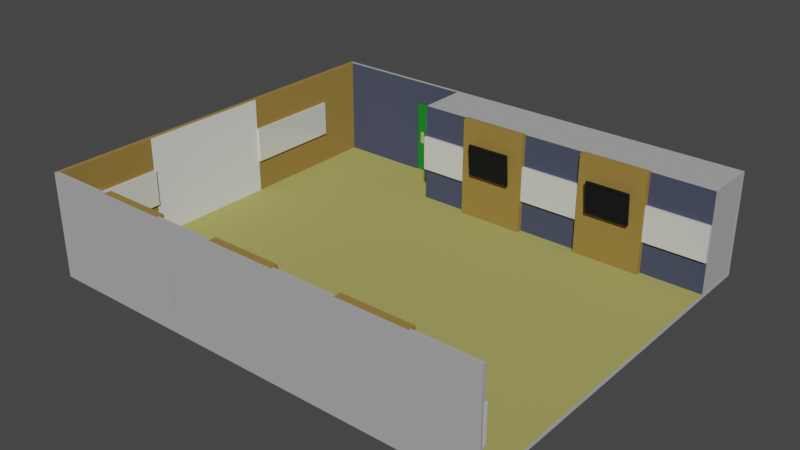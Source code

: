 # Source: Smart_Classroom_Extended_ColorFix.blend  (saved by Blender 3.5.10; exported with 4.5.12 LTS)
import bpy
from mathutils import Matrix  # noqa: F401  (used for matrix-valued properties, if any)

bpy.ops.wm.read_factory_settings(use_empty=True)
scene = bpy.context.scene
scene.name = 'Scene'

# ---- collections
col_board = bpy.data.collections.new('Board'); scene.collection.children.link(col_board)
col_panel = bpy.data.collections.new('Panel'); scene.collection.children.link(col_panel)
col_tv = bpy.data.collections.new('TV'); scene.collection.children.link(col_tv)

# ---- materials (node trees are filled in below, after node groups)
mat_base = bpy.data.materials.new('Base')
mat_base.alpha_threshold = 0.0
mat_base.use_transparent_shadow = False
mat_base.roughness = 0.5
mat_base.line_color = (0.0, 0.0, 0.0, 1.0)
mat_floor = bpy.data.materials.new('Floor')
mat_floor.use_transparent_shadow = False
mat_wall = bpy.data.materials.new('Wall')
mat_wall.use_transparent_shadow = False
mat_door = bpy.data.materials.new('Door')
mat_door.use_transparent_shadow = False
mat_shade = bpy.data.materials.new('Shade')
mat_shade.use_transparent_shadow = False
mat_panel = bpy.data.materials.new('Panel')
mat_panel.use_transparent_shadow = False
mat_whitesolid = bpy.data.materials.new('WhiteSolid')
mat_whitesolid.use_transparent_shadow = False
mat_gloss = bpy.data.materials.new('Gloss')
mat_gloss.use_transparent_shadow = False
mat_metal = bpy.data.materials.new('Metal')
mat_metal.use_transparent_shadow = False
mat_board = bpy.data.materials.new('Board')
mat_board.use_transparent_shadow = False
mat_screen = bpy.data.materials.new('Screen')
mat_screen.use_transparent_shadow = False

# ---- material node trees
mat_base.use_nodes = True; mat_base.node_tree.nodes.clear()
_N = mat_base.node_tree.nodes; _L = mat_base.node_tree.links
n0 = _N.new('ShaderNodeOutputMaterial'); n0.name = 'Material Output'; n0.location = (300, 300)
n1 = _N.new('ShaderNodeBsdfPrincipled'); n1.name = 'Principled BSDF'; n1.location = (10, 300)
n1.distribution = 'GGX'
n1.subsurface_method = 'RANDOM_WALK_SKIN'
n1.inputs[0].default_value = (0.4188, 0.4188, 0.4188, 1.0)
n1.inputs[2].default_value = 1.0
n1.inputs[3].default_value = 1.45
n1.inputs[27].default_value = (0.0, 0.0, 0.0, 1.0)
n1.inputs[28].default_value = 1.0
_L.new(n1.outputs[0], n0.inputs[0])
n0.is_active_output = True
mat_floor.use_nodes = True; mat_floor.node_tree.nodes.clear()
_N = mat_floor.node_tree.nodes; _L = mat_floor.node_tree.links
n0 = _N.new('ShaderNodeBsdfPrincipled'); n0.name = 'Principled BSDF'; n0.location = (10, 300)
n0.distribution = 'GGX'
n0.subsurface_method = 'RANDOM_WALK_SKIN'
n0.inputs[0].default_value = (0.3972, 0.3786, 0.1036, 1.0)
n0.inputs[2].default_value = 1.0
n0.inputs[3].default_value = 1.45
n0.inputs[27].default_value = (0.0, 0.0, 0.0, 1.0)
n0.inputs[28].default_value = 1.0
n1 = _N.new('ShaderNodeOutputMaterial'); n1.name = 'Material Output'; n1.location = (300, 300)
_L.new(n0.outputs[0], n1.inputs[0])
n1.is_active_output = True
mat_wall.use_nodes = True; mat_wall.node_tree.nodes.clear()
_N = mat_wall.node_tree.nodes; _L = mat_wall.node_tree.links
n0 = _N.new('ShaderNodeBsdfPrincipled'); n0.name = 'Principled BSDF'; n0.location = (10, 300)
n0.distribution = 'GGX'
n0.subsurface_method = 'RANDOM_WALK_SKIN'
n0.inputs[0].default_value = (0.05497, 0.0646, 0.1122, 1.0)
n0.inputs[2].default_value = 1.0
n0.inputs[3].default_value = 1.45
n0.inputs[27].default_value = (0.0, 0.0, 0.0, 1.0)
n0.inputs[28].default_value = 1.0
n1 = _N.new('ShaderNodeOutputMaterial'); n1.name = 'Material Output'; n1.location = (300, 300)
_L.new(n0.outputs[0], n1.inputs[0])
n1.is_active_output = True
mat_door.use_nodes = True; mat_door.node_tree.nodes.clear()
_N = mat_door.node_tree.nodes; _L = mat_door.node_tree.links
n0 = _N.new('ShaderNodeBsdfPrincipled'); n0.name = 'Principled BSDF'; n0.location = (10, 300)
n0.distribution = 'GGX'
n0.subsurface_method = 'RANDOM_WALK_SKIN'
n0.inputs[0].default_value = (0.007627, 0.2585, 0.02014, 1.0)
n0.inputs[1].default_value = 0.3113
n0.inputs[2].default_value = 0.8113
n0.inputs[3].default_value = 1.45
n0.inputs[27].default_value = (0.0, 0.0, 0.0, 1.0)
n0.inputs[28].default_value = 1.0
n1 = _N.new('ShaderNodeOutputMaterial'); n1.name = 'Material Output'; n1.location = (300, 300)
_L.new(n0.outputs[0], n1.inputs[0])
n1.is_active_output = True
mat_shade.use_nodes = True; mat_shade.node_tree.nodes.clear()
_N = mat_shade.node_tree.nodes; _L = mat_shade.node_tree.links
n0 = _N.new('ShaderNodeBsdfPrincipled'); n0.name = 'Principled BSDF'; n0.location = (10, 300)
n0.distribution = 'GGX'
n0.subsurface_method = 'RANDOM_WALK_SKIN'
n0.inputs[0].default_value = (0.0, 0.0, 0.0, 1.0)
n0.inputs[2].default_value = 1.0
n0.inputs[3].default_value = 1.45
n0.inputs[27].default_value = (0.0, 0.0, 0.0, 1.0)
n0.inputs[28].default_value = 1.0
n1 = _N.new('ShaderNodeOutputMaterial'); n1.name = 'Material Output'; n1.location = (300, 300)
_L.new(n0.outputs[0], n1.inputs[0])
n1.is_active_output = True
mat_panel.use_nodes = True; mat_panel.node_tree.nodes.clear()
_N = mat_panel.node_tree.nodes; _L = mat_panel.node_tree.links
n0 = _N.new('ShaderNodeBsdfPrincipled'); n0.name = 'Principled BSDF'; n0.location = (10, 300)
n0.distribution = 'GGX'
n0.subsurface_method = 'RANDOM_WALK_SKIN'
n0.inputs[0].default_value = (0.3111, 0.1959, 0.04133, 1.0)
n0.inputs[2].default_value = 1.0
n0.inputs[3].default_value = 1.45
n0.inputs[27].default_value = (0.0, 0.0, 0.0, 1.0)
n0.inputs[28].default_value = 1.0
n1 = _N.new('ShaderNodeOutputMaterial'); n1.name = 'Material Output'; n1.location = (300, 300)
_L.new(n0.outputs[0], n1.inputs[0])
n1.is_active_output = True
mat_whitesolid.use_nodes = True; mat_whitesolid.node_tree.nodes.clear()
_N = mat_whitesolid.node_tree.nodes; _L = mat_whitesolid.node_tree.links
n0 = _N.new('ShaderNodeBsdfPrincipled'); n0.name = 'Principled BSDF'; n0.location = (10, 300)
n0.distribution = 'GGX'
n0.subsurface_method = 'RANDOM_WALK_SKIN'
n0.inputs[3].default_value = 1.45
n0.inputs[27].default_value = (0.0, 0.0, 0.0, 1.0)
n0.inputs[28].default_value = 1.0
n1 = _N.new('ShaderNodeOutputMaterial'); n1.name = 'Material Output'; n1.location = (300, 300)
_L.new(n0.outputs[0], n1.inputs[0])
n1.is_active_output = True
mat_gloss.use_nodes = True; mat_gloss.node_tree.nodes.clear()
_N = mat_gloss.node_tree.nodes; _L = mat_gloss.node_tree.links
n0 = _N.new('ShaderNodeBsdfPrincipled'); n0.name = 'Principled BSDF'; n0.location = (10, 300)
n0.distribution = 'GGX'
n0.subsurface_method = 'RANDOM_WALK_SKIN'
n0.inputs[0].default_value = (0.2759, 0.8, 0.7725, 1.0)
n0.inputs[2].default_value = 0.0
n0.inputs[3].default_value = 1.45
n0.inputs[4].default_value = 0.2252
n0.inputs[27].default_value = (0.0, 0.0, 0.0, 1.0)
n0.inputs[28].default_value = 1.0
n1 = _N.new('ShaderNodeOutputMaterial'); n1.name = 'Material Output'; n1.location = (300, 300)
_L.new(n0.outputs[0], n1.inputs[0])
n1.is_active_output = True
mat_metal.use_nodes = True; mat_metal.node_tree.nodes.clear()
_N = mat_metal.node_tree.nodes; _L = mat_metal.node_tree.links
n0 = _N.new('ShaderNodeBsdfPrincipled'); n0.name = 'Principled BSDF'; n0.location = (10, 300)
n0.distribution = 'GGX'
n0.subsurface_method = 'RANDOM_WALK_SKIN'
n0.inputs[0].default_value = (1.0, 1.0, 1.0, 1.0)
n0.inputs[1].default_value = 0.8808
n0.inputs[2].default_value = 0.2351
n0.inputs[3].default_value = 1.45
n0.inputs[27].default_value = (0.0, 0.0, 0.0, 1.0)
n0.inputs[28].default_value = 1.0
n1 = _N.new('ShaderNodeOutputMaterial'); n1.name = 'Material Output'; n1.location = (300, 300)
_L.new(n0.outputs[0], n1.inputs[0])
n1.is_active_output = True
mat_board.use_nodes = True; mat_board.node_tree.nodes.clear()
_N = mat_board.node_tree.nodes; _L = mat_board.node_tree.links
n0 = _N.new('ShaderNodeBsdfPrincipled'); n0.name = 'Principled BSDF'; n0.location = (10, 300)
n0.distribution = 'GGX'
n0.subsurface_method = 'RANDOM_WALK_SKIN'
n0.inputs[1].default_value = 0.1987
n0.inputs[2].default_value = 0.0
n0.inputs[3].default_value = 1.45
n0.inputs[27].default_value = (0.0, 0.0, 0.0, 1.0)
n0.inputs[28].default_value = 1.0
n1 = _N.new('ShaderNodeOutputMaterial'); n1.name = 'Material Output'; n1.location = (300, 300)
_L.new(n0.outputs[0], n1.inputs[0])
n1.is_active_output = True
mat_screen.use_nodes = True; mat_screen.node_tree.nodes.clear()
_N = mat_screen.node_tree.nodes; _L = mat_screen.node_tree.links
n0 = _N.new('ShaderNodeBsdfPrincipled'); n0.name = 'Principled BSDF'; n0.location = (10, 300)
n0.distribution = 'GGX'
n0.subsurface_method = 'RANDOM_WALK_SKIN'
n0.inputs[0].default_value = (0.0, 0.0, 0.0, 1.0)
n0.inputs[1].default_value = 0.2252
n0.inputs[2].default_value = 0.2881
n0.inputs[3].default_value = 1.45
n0.inputs[27].default_value = (0.0, 0.0, 0.0, 1.0)
n0.inputs[28].default_value = 1.0
n1 = _N.new('ShaderNodeOutputMaterial'); n1.name = 'Material Output'; n1.location = (300, 300)
_L.new(n0.outputs[0], n1.inputs[0])
n1.is_active_output = True

# ---- world
world_world = bpy.data.worlds.new('World'); scene.world = world_world
world_world.use_nodes = True; world_world.node_tree.nodes.clear()
_N = world_world.node_tree.nodes; _L = world_world.node_tree.links
n0 = _N.new('ShaderNodeOutputWorld'); n0.name = 'World Output'; n0.location = (300, 300)
n1 = _N.new('ShaderNodeBackground'); n1.name = 'Background'; n1.location = (10, 300)
n1.inputs[0].default_value = (0.05088, 0.05088, 0.05088, 1.0)
_L.new(n1.outputs[0], n0.inputs[0])
n0.is_active_output = True
world_world.color = (0.05088, 0.05088, 0.05088)
world_world.use_sun_shadow = False
world_world.sun_shadow_jitter_overblur = 0.0

# ---- meshes
me_cube = bpy.data.meshes.new('Cube')
me_cube.from_pydata([(3.802, -1.939, -0.4359), (3.798, 2.689, 0.2767), (-1.813, 2.731, 0.4895), (-1.813, 2.731, -0.467), (-1.813, -1.979, 0.4895), (-1.813, -1.979, -0.467), (-1.813, 2.045, -0.467), (-1.813, -1.904, -0.467), (3.802, -1.939, 0.4895), (-1.813, -1.904, 0.4895), (-1.813, 2.045, 0.4895), (3.798, 2.08, 0.2767), (-1.813, -1.979, -0.4364), (3.798, 2.08, -0.4359), (-1.813, 2.731, -0.4364), (3.803, 2.731, -0.467), (3.803, 2.731, 0.1844), (-1.813, -1.904, -0.4364), (-1.813, 2.045, -0.4364), (-1.759, 2.08, 0.4895), (-1.759, -1.939, 0.4895), (-1.759, 2.08, -0.4359), (-1.759, -1.939, -0.4359), (0.008564, 2.731, -0.467), (0.006938, -1.979, 0.4895), (0.01324, -1.979, -0.467), (0.008564, 2.731, 0.4895), (0.01324, 2.045, -0.467), (0.01324, -1.904, -0.467), (0.008564, 2.731, -0.4364), (0.01271, -1.979, -0.4364), (0.008014, -1.939, -0.4359), (0.008014, -1.939, 0.4895), (0.003698, 2.08, 0.4895), (0.003698, 2.08, -0.4359), (-1.759, 2.689, 0.4895), (-1.759, 2.689, -0.4359), (0.003698, 2.689, -0.4359), (0.003698, 2.689, 0.4895), (-0.04428, 2.731, -0.467), (-0.07741, -1.979, 0.4895), (-0.07741, 2.045, -0.467), (-0.07741, -1.904, -0.467), (-0.07741, -1.979, -0.4364), (-0.04396, -1.939, -0.4359), (-0.04396, 2.08, -0.4359), (-0.07741, -1.979, -0.467), (-0.04428, 2.731, 0.4895), (-0.04428, 2.731, -0.4364), (-0.04396, -1.939, 0.4895), (-0.04396, 2.689, -0.4359), (-0.04396, 2.689, 0.4895), (-0.6337, 2.731, -0.467), (-0.6756, -1.979, 0.4895), (-0.6756, 2.045, -0.467), (-0.6756, -1.904, -0.467), (-0.6756, -1.979, -0.4364), (-0.6323, -1.939, -0.4359), (-0.6323, 2.08, -0.4359), (-0.6323, 2.689, -0.4359), (-0.6756, -1.979, -0.467), (-0.6324, 2.731, 0.4895), (-0.6337, 2.731, -0.4364), (-0.6323, -1.939, 0.4895), (-0.6323, 2.689, 0.4895), (-1.813, -1.979, 0.2908), (3.798, 2.689, -0.4359), (3.798, 2.689, 0.4895), (-1.813, 2.731, 0.2908), (3.803, 2.731, -0.1317), (3.798, 2.689, -0.1309), (-1.813, -1.904, 0.2908), (-1.813, 2.045, 0.2908), (-1.759, 2.08, 0.2767), (-1.759, -1.939, 0.2767), (0.008014, -1.939, 0.2767), (0.003698, 2.08, 0.2767), (0.009196, -1.979, 0.2766), (0.008564, 2.731, 0.2766), (-1.759, 2.689, 0.2767), (0.003698, 2.689, 0.2767), (-0.04396, 2.689, 0.2767), (-0.04396, -1.939, 0.2767), (-0.07741, -1.979, 0.2766), (-0.04428, 2.731, 0.2766), (-0.6323, 2.689, 0.2767), (-0.6323, -1.939, 0.2767), (-0.6756, -1.979, 0.2908), (-0.6337, 2.731, 0.2766), (-0.04543, 2.701, 0.2767), (-0.04543, 2.701, -0.4359), (-0.6323, 2.701, -0.4359), (-0.6323, 2.701, 0.2767), (-0.5796, -1.979, -0.467), (-0.5377, 2.731, 0.4895), (-0.5377, 2.731, -0.4364), (-0.5381, -1.939, 0.4895), (-0.5381, 2.689, 0.4895), (-0.5377, 2.731, -0.467), (-0.5796, -1.979, 0.4895), (-0.5796, 2.045, -0.467), (-0.5796, -1.904, -0.467), (-0.5796, -1.979, -0.4364), (-0.5381, -1.939, -0.4359), (-0.5381, 2.08, -0.4359), (-0.5381, 2.689, -0.4359), (-0.5377, 2.731, 0.2766), (-0.5796, -1.979, 0.2766), (-0.5381, -1.939, 0.2767), (-0.5381, 2.689, 0.2767), (-0.5381, 2.701, -0.4359), (-0.5381, 2.701, 0.2767), (-0.4491, -1.979, -0.467), (-0.4098, 2.731, 0.4895), (-0.4071, 2.731, -0.4364), (-0.4096, -1.939, 0.4895), (-0.4096, 2.689, 0.4895), (-0.4491, -1.979, 0.2766), (-0.4096, 2.689, 0.2767), (-0.4096, 2.701, 0.2767), (-0.4071, 2.731, -0.467), (-0.4491, -1.979, 0.4895), (-0.4491, 2.045, -0.467), (-0.4491, -1.904, -0.467), (-0.4491, -1.979, -0.4364), (-0.4096, -1.939, -0.4359), (-0.4096, 2.08, -0.4359), (-0.4096, 2.689, -0.4359), (-0.4071, 2.731, 0.2766), (-0.4096, -1.939, 0.2767), (-0.4096, 2.701, -0.4359), (3.798, 2.08, 0.4895), (3.803, 2.731, 0.4895), (-1.813, 2.731, -0.09087), (3.798, 2.689, 0.1849), (3.798, 2.08, -0.1309), (-1.813, -1.904, -0.09087), (-1.813, 2.045, -0.09087), (-1.759, 2.08, -0.1309), (-1.759, -1.939, -0.1309), (0.003698, 2.08, -0.1309), (0.009196, -1.979, -0.1317), (-1.759, 2.689, -0.1309), (0.003698, 2.689, -0.1309), (-0.04396, 2.689, -0.1309), (-0.07741, -1.979, -0.1317), (-0.6323, 2.689, -0.1309), (-0.6756, -1.979, -0.1317), (-1.813, -1.979, -0.09087), (0.008014, -1.939, -0.1309), (0.008564, 2.731, -0.1317), (-0.04396, -1.939, -0.1309), (-0.04428, 2.731, -0.1317), (-0.6323, -1.939, -0.1309), (-0.6337, 2.731, -0.1317), (-0.04543, 2.701, -0.1309), (-0.6323, 2.701, -0.1309), (-0.509, 2.701, -0.1309), (-0.5796, -1.979, -0.1317), (-0.5381, -1.939, -0.1309), (-0.4096, -1.939, -0.1309), (-0.4491, -1.979, -0.1317), (-0.3805, 2.701, -0.1309), (-1.813, -1.979, 0.2075), (0.008014, -1.939, 0.1849), (0.008564, 2.731, 0.1844), (-0.04396, -1.939, 0.1849), (-0.04428, 2.731, 0.1844), (-0.6323, -1.939, 0.1849), (-0.6337, 2.731, 0.1844), (-0.5381, -1.939, 0.1849), (-0.4096, -1.939, 0.1849), (3.803, 2.731, 0.2766), (3.801, -1.979, 0.4895), (-1.813, 2.731, 0.2075), (3.798, 2.08, 0.1849), (3.808, -1.979, -0.467), (-1.813, -1.904, 0.2075), (-1.813, 2.045, 0.2075), (-1.759, 2.08, 0.1849), (-1.759, -1.939, 0.1849), (0.003698, 2.08, 0.1849), (0.009196, -1.979, 0.2075), (-1.759, 2.689, 0.1849), (0.003698, 2.689, 0.1849), (-0.04396, 2.689, 0.1849), (-0.07741, -1.979, 0.1844), (-0.6323, 2.689, 0.1849), (-0.6756, -1.979, 0.2075), (-0.04543, 2.701, 0.1849), (-0.6323, 2.701, 0.1849), (-0.509, 2.701, 0.1849), (-0.5796, -1.979, 0.2075), (-0.4491, -1.979, 0.2075), (-0.3805, 2.701, 0.1849), (-0.4071, 2.724, -0.4364), (-0.04428, 2.724, -0.4364), (-0.04428, 2.724, 0.1844), (-0.04428, 2.724, 0.2766), (-0.6337, 2.724, 0.1844), (-0.6337, 2.724, 0.2766), (-0.5377, 2.724, 0.2766), (-0.6337, 2.724, -0.4364), (-0.5377, 2.724, -0.4364), (-0.4071, 2.724, 0.2766), (-0.5087, 2.724, 0.1844), (-0.3781, 2.724, 0.1844), (-0.04428, 2.724, -0.1317), (-0.6337, 2.724, -0.1317), (-0.5087, 2.724, -0.1317), (-0.3781, 2.724, -0.1317)], [(44, 25), (92, 91), (89, 90), (89, 92), (91, 90)], [(72, 10, 2, 68), (66, 0, 176, 15), (65, 4, 9, 71), (71, 9, 10, 72), (63, 20, 4, 53), (154, 62, 14, 133), (56, 12, 5, 60), (7, 17, 18, 6), (5, 12, 17, 7), (6, 18, 14, 3), (73, 19, 20, 74), (147, 148, 12, 56), (138, 21, 36, 142), (58, 21, 22, 57), (153, 57, 22, 139), (32, 24, 173, 8), (25, 23, 15, 176), (37, 31, 0, 66), (39, 23, 27, 41), (41, 27, 28, 42), (39, 48, 29, 23), (42, 28, 25, 46), (150, 165, 16, 69), (181, 76, 11, 175), (31, 32, 8, 0), (45, 34, 37, 50), (69, 15, 66, 70), (64, 61, 2, 35), (20, 35, 2, 4), (204, 206, 205, 201), (146, 142, 36, 59), (126, 45, 50, 127), (123, 42, 46, 112), (120, 114, 48, 39), (122, 41, 42, 123), (34, 45, 44, 31), (143, 144, 50, 37), (30, 43, 46, 25), (149, 31, 44, 151), (32, 49, 40, 24), (141, 145, 43, 30), (3, 52, 54, 6), (6, 54, 55, 7), (3, 14, 62, 52), (7, 55, 60, 5), (21, 58, 59, 36), (150, 29, 48, 152), (94, 61, 64, 97), (154, 169, 199, 208), (26, 78, 84, 47), (24, 40, 83, 77), (32, 75, 82, 49), (38, 51, 81, 80), (169, 88, 200, 199), (64, 35, 79, 85), (76, 33, 131, 11), (165, 78, 172, 16), (63, 86, 74, 20), (19, 73, 79, 35), (53, 4, 65, 87), (61, 88, 68, 2), (120, 39, 41, 122), (85, 187, 190, 92), (118, 109, 111, 119), (109, 85, 92, 111), (116, 97, 109, 118), (115, 129, 108, 96), (121, 99, 107, 117), (113, 128, 106, 94), (127, 50, 90, 130), (115, 96, 99, 121), (56, 102, 158, 147), (124, 102, 93, 112), (161, 158, 102, 124), (126, 104, 103, 125), (116, 113, 94, 97), (59, 105, 110, 91), (52, 98, 100, 54), (54, 100, 101, 55), (62, 95, 98, 52), (55, 101, 93, 60), (105, 127, 130, 110), (98, 120, 122, 100), (100, 122, 123, 101), (98, 95, 114, 120), (101, 123, 112, 93), (104, 126, 127, 105), (106, 128, 204, 201), (171, 160, 159, 170), (193, 192, 158, 161), (114, 95, 203, 195), (191, 157, 209, 205), (124, 43, 145, 161), (50, 144, 155, 90), (18, 137, 133, 14), (1, 172, 132, 67), (33, 38, 67, 131), (12, 148, 136, 17), (17, 136, 137, 18), (21, 138, 139, 22), (58, 104, 105, 59), (187, 146, 156, 190), (165, 150, 152, 167), (182, 186, 145, 141), (164, 149, 151, 166), (184, 185, 144, 143), (187, 183, 142, 146), (140, 181, 175, 135), (78, 26, 132, 172), (16, 134, 70, 69), (134, 16, 172, 1), (168, 153, 139, 180), (179, 138, 142, 183), (188, 163, 148, 147), (169, 154, 133, 174), (185, 81, 89, 189), (88, 169, 174, 68), (87, 65, 163, 188), (73, 179, 183, 79), (86, 168, 180, 74), (11, 131, 67, 1), (173, 176, 0, 8), (26, 38, 67, 132), (26, 47, 51, 38), (85, 79, 183, 187), (80, 81, 185, 184), (75, 164, 166, 82), (77, 83, 186, 182), (78, 165, 167, 84), (34, 140, 135, 13), (107, 87, 188, 192), (117, 107, 192, 193), (167, 152, 207, 197), (144, 185, 189, 155), (137, 178, 174, 133), (13, 135, 70, 66), (175, 11, 1, 134), (148, 163, 177, 136), (136, 177, 178, 137), (138, 179, 180, 139), (37, 34, 13, 66), (203, 202, 208, 209), (157, 162, 210, 209), (199, 200, 201, 205), (196, 195, 210, 207), (206, 204, 198, 197), (194, 206, 210, 162), (191, 205, 206, 194), (210, 195, 203, 209), (44, 125, 160, 151), (186, 193, 161, 145), (81, 118, 119, 89), (51, 116, 118, 81), (82, 129, 115, 49), (40, 121, 117, 83), (84, 128, 113, 47), (48, 114, 195, 196), (49, 115, 121, 40), (43, 124, 112, 46), (160, 125, 103, 159), (47, 113, 116, 51), (128, 84, 198, 204), (58, 57, 103, 104), (146, 59, 91, 156), (57, 153, 159, 103), (96, 63, 53, 99), (88, 61, 94, 106), (53, 87, 107, 99), (86, 63, 96, 108), (97, 64, 85, 109), (192, 188, 147, 158), (153, 168, 170, 159), (95, 62, 202, 203), (152, 48, 196, 207), (83, 117, 193, 186), (129, 171, 170, 108), (84, 167, 197, 198), (178, 72, 68, 174), (135, 175, 134, 70), (150, 23, 15, 69), (163, 65, 71, 177), (177, 71, 72, 178), (179, 73, 74, 180), (24, 25, 176, 173), (207, 210, 206, 197), (151, 160, 171, 166), (168, 86, 108, 170), (88, 106, 201, 200), (208, 199, 205, 209), (56, 60, 93, 102), (45, 126, 125, 44), (171, 129, 82, 166), (62, 154, 208, 202), (190, 191, 111, 92), (119, 111, 191, 194), (119, 194, 189, 89), (155, 189, 194, 162), (130, 90, 155, 162), (130, 162, 157, 110), (110, 157, 156, 91), (156, 157, 191, 190), (33, 34, 37, 38)])
me_cube.polygons.foreach_set('material_index', [0, 0, 0, 0, 0, 0, 0, 0, 0, 0, 5, 0, 5, 1, 2, 0, 0, 1, 0, 0, 0, 0, 0, 2, 2, 1, 0, 0, 5, 3, 2, 1, 0, 0, 0, 1, 2, 0, 2, 0, 0, 0, 0, 0, 0, 1, 0, 0, 0, 0, 0, 2, 2, 0, 2, 2, 0, 2, 5, 0, 0, 0, 2, 2, 2, 2, 2, 0, 0, 1, 0, 0, 0, 0, 1, 0, 1, 0, 0, 0, 0, 1, 0, 0, 0, 0, 1, 0, 2, 0, 0, 3, 0, 2, 0, 0, 0, 0, 0, 5, 1, 2, 0, 0, 2, 2, 2, 2, 0, 0, 0, 2, 5, 0, 0, 2, 0, 0, 5, 2, 0, 0, 0, 0, 2, 2, 2, 0, 0, 2, 0, 0, 0, 2, 0, 0, 0, 0, 0, 5, 1, 3, 3, 3, 3, 3, 3, 3, 3, 2, 0, 2, 2, 2, 0, 0, 0, 0, 0, 2, 0, 0, 1, 2, 2, 0, 0, 0, 2, 2, 0, 2, 0, 0, 0, 2, 0, 0, 0, 0, 0, 0, 5, 0, 3, 2, 2, 0, 3, 0, 1, 2, 0, 3, 3, 3, 3, 3, 3, 3, 3, 2])
_uv = me_cube.uv_layers.new(name='UVMap')
_uv.uv.foreach_set('vector', [0.5731, 0.1667, 0.625, 0.1667, 0.625, 0.25, 0.5731, 0.25, 0.0, 0.0, 0.0, 0.0, 0.0, 0.0, 0.0, 0.0, 0.5731, 0.0, 0.625, 0.0, 0.625, 0.08333, 0.5731, 0.08333, 0.5731, 0.08333, 0.625, 0.08333, 0.625, 0.1667, 0.5731, 0.1667, 0.625, 0.6667, 0.625, 0.6667, 0.625, 1.0, 0.625, 0.9493, 0.4774, 0.3007, 0.3992, 0.3007, 0.3992, 0.25, 0.4774, 0.25, 0.3992, 0.9493, 0.3992, 1.0, 0.375, 1.0, 0.375, 0.9493, 0.375, 0.08333, 0.3992, 0.08333, 0.3992, 0.1667, 0.375, 0.1667, 0.375, 0.0, 0.3992, 0.0, 0.3992, 0.08333, 0.375, 0.08333, 0.375, 0.1667, 0.3992, 0.1667, 0.3992, 0.25, 0.375, 0.25, 0.5731, 0.5833, 0.625, 0.5833, 0.625, 0.6667, 0.5731, 0.6667, 0.4774, 0.9493, 0.4774, 1.0, 0.3992, 1.0, 0.3992, 0.9493, 0.4774, 0.5833, 0.3992, 0.5833, 0.3992, 0.5833, 0.4774, 0.5833, 0.3992, 0.5833, 0.3992, 0.5833, 0.3992, 0.6667, 0.3992, 0.6667, 0.4774, 0.6667, 0.3992, 0.6667, 0.3992, 0.6667, 0.4774, 0.6667, 0.625, 0.6667, 0.625, 0.9, 0.625, 0.9, 0.625, 0.6667, 0.0, 0.0, 0.0, 0.0, 0.0, 0.0, 0.0, 0.0, 0.0, 0.0, 0.0, 0.0, 0.0, 0.0, 0.0, 0.0, 0.221, 0.5, 0.225, 0.5, 0.225, 0.5833, 0.221, 0.5833, 0.221, 0.5833, 0.225, 0.5833, 0.225, 0.6667, 0.221, 0.6667, 0.375, 0.346, 0.3992, 0.346, 0.3992, 0.35, 0.375, 0.35, 0.221, 0.6667, 0.225, 0.6667, 0.225, 0.75, 0.221, 0.75, 0.4774, 0.35, 0.5415, 0.35, 0.5415, 0.35, 0.4774, 0.35, 0.0, 0.0, 0.0, 0.0, 0.0, 0.0, 0.0, 0.0, 0.0, 0.0, 0.0, 0.0, 0.0, 0.0, 0.0, 0.0, 0.3992, 0.5833, 0.3992, 0.5833, 0.3992, 0.5833, 0.3992, 0.5833, 0.0, 0.0, 0.0, 0.0, 0.0, 0.0, 0.0, 0.0, 0.625, 0.5833, 0.625, 0.3007, 0.625, 0.25, 0.625, 0.5833, 0.625, 0.6667, 0.625, 0.5833, 0.625, 0.25, 0.625, 1.0, 0.5731, 0.3183, 0.5415, 0.3183, 0.5415, 0.3086, 0.5731, 0.3086, 0.4774, 0.5833, 0.4774, 0.5833, 0.3992, 0.5833, 0.3992, 0.5833, 0.3992, 0.5833, 0.3992, 0.5833, 0.3992, 0.5833, 0.3992, 0.5833, 0.1933, 0.6667, 0.221, 0.6667, 0.221, 0.75, 0.1933, 0.75, 0.375, 0.3183, 0.3992, 0.3183, 0.3992, 0.346, 0.375, 0.346, 0.1933, 0.5833, 0.221, 0.5833, 0.221, 0.6667, 0.1933, 0.6667, 0.3992, 0.5833, 0.3992, 0.5833, 0.3992, 0.6667, 0.3992, 0.6667, 0.4774, 0.5833, 0.4774, 0.5833, 0.3992, 0.5833, 0.3992, 0.5833, 0.3992, 0.9, 0.3992, 0.904, 0.375, 0.904, 0.375, 0.9, 0.4774, 0.6667, 0.3992, 0.6667, 0.3992, 0.6667, 0.4774, 0.6667, 0.625, 0.6667, 0.625, 0.6667, 0.625, 0.904, 0.625, 0.9, 0.4774, 0.9, 0.4774, 0.904, 0.3992, 0.904, 0.3992, 0.9, 0.125, 0.5, 0.1757, 0.5, 0.1757, 0.5833, 0.125, 0.5833, 0.125, 0.5833, 0.1757, 0.5833, 0.1757, 0.6667, 0.125, 0.6667, 0.375, 0.25, 0.3992, 0.25, 0.3992, 0.3007, 0.375, 0.3007, 0.125, 0.6667, 0.1757, 0.6667, 0.1757, 0.75, 0.125, 0.75, 0.3992, 0.5833, 0.3992, 0.5833, 0.3992, 0.5833, 0.3992, 0.5833, 0.4774, 0.35, 0.3992, 0.35, 0.3992, 0.346, 0.4774, 0.346, 0.625, 0.3086, 0.625, 0.3007, 0.625, 0.5833, 0.625, 0.5833, 0.4774, 0.3007, 0.5415, 0.3007, 0.5415, 0.3007, 0.4774, 0.3007, 0.625, 0.35, 0.5731, 0.35, 0.5731, 0.346, 0.625, 0.346, 0.625, 0.9, 0.625, 0.904, 0.5731, 0.904, 0.5731, 0.9, 0.625, 0.6667, 0.5731, 0.6667, 0.5731, 0.6667, 0.625, 0.6667, 0.625, 0.5833, 0.625, 0.5833, 0.5731, 0.5833, 0.5731, 0.5833, 0.5415, 0.3007, 0.5731, 0.3007, 0.5731, 0.3007, 0.5415, 0.3007, 0.625, 0.5833, 0.625, 0.5833, 0.5731, 0.5833, 0.5731, 0.5833, 0.0, 0.0, 0.0, 0.0, 0.0, 0.0, 0.0, 0.0, 0.5415, 0.35, 0.5731, 0.35, 0.5731, 0.35, 0.5415, 0.35, 0.625, 0.6667, 0.5731, 0.6667, 0.5731, 0.6667, 0.625, 0.6667, 0.625, 0.5833, 0.5731, 0.5833, 0.5731, 0.5833, 0.625, 0.5833, 0.625, 0.9493, 0.625, 1.0, 0.5731, 1.0, 0.5731, 0.9493, 0.625, 0.3007, 0.5731, 0.3007, 0.5731, 0.25, 0.625, 0.25, 0.1933, 0.5, 0.221, 0.5, 0.221, 0.5833, 0.1933, 0.5833, 0.5731, 0.5833, 0.5415, 0.5833, 0.5415, 0.5833, 0.5731, 0.5833, 0.5731, 0.5833, 0.5731, 0.5833, 0.5731, 0.5833, 0.5731, 0.5833, 0.5731, 0.5833, 0.5731, 0.5833, 0.5731, 0.5833, 0.5731, 0.5833, 0.625, 0.5833, 0.625, 0.5833, 0.5731, 0.5833, 0.5731, 0.5833, 0.625, 0.6667, 0.5731, 0.6667, 0.5731, 0.6667, 0.625, 0.6667, 0.625, 0.9317, 0.625, 0.9414, 0.5731, 0.9414, 0.5731, 0.9317, 0.625, 0.3183, 0.5731, 0.3183, 0.5731, 0.3086, 0.625, 0.3086, 0.3992, 0.5833, 0.3992, 0.5833, 0.3992, 0.5833, 0.3992, 0.5833, 0.625, 0.6667, 0.625, 0.6667, 0.625, 0.9414, 0.625, 0.9317, 0.3992, 0.9493, 0.3992, 0.9414, 0.4774, 0.9414, 0.4774, 0.9493, 0.3992, 0.9317, 0.3992, 0.9414, 0.375, 0.9414, 0.375, 0.9317, 0.4774, 0.9317, 0.4774, 0.9414, 0.3992, 0.9414, 0.3992, 0.9317, 0.3992, 0.5833, 0.3992, 0.5833, 0.3992, 0.6667, 0.3992, 0.6667, 0.625, 0.5833, 0.625, 0.3183, 0.625, 0.3086, 0.625, 0.5833, 0.3992, 0.5833, 0.3992, 0.5833, 0.3992, 0.5833, 0.3992, 0.5833, 0.1757, 0.5, 0.1836, 0.5, 0.1836, 0.5833, 0.1757, 0.5833, 0.1757, 0.5833, 0.1836, 0.5833, 0.1836, 0.6667, 0.1757, 0.6667, 0.3992, 0.3007, 0.3992, 0.3086, 0.375, 0.3086, 0.375, 0.3007, 0.1757, 0.6667, 0.1836, 0.6667, 0.1836, 0.75, 0.1757, 0.75, 0.3992, 0.5833, 0.3992, 0.5833, 0.3992, 0.5833, 0.3992, 0.5833, 0.1836, 0.5, 0.1933, 0.5, 0.1933, 0.5833, 0.1836, 0.5833, 0.1836, 0.5833, 0.1933, 0.5833, 0.1933, 0.6667, 0.1836, 0.6667, 0.375, 0.3086, 0.3992, 0.3086, 0.3992, 0.3183, 0.375, 0.3183, 0.1836, 0.6667, 0.1933, 0.6667, 0.1933, 0.75, 0.1836, 0.75, 0.3992, 0.5833, 0.3992, 0.5833, 0.3992, 0.5833, 0.3992, 0.5833, 0.5731, 0.3086, 0.5731, 0.3183, 0.5731, 0.3183, 0.5731, 0.3086, 0.5415, 0.6667, 0.4774, 0.6667, 0.4774, 0.6667, 0.5415, 0.6667, 0.5415, 0.9317, 0.5415, 0.9414, 0.4774, 0.9414, 0.4774, 0.9317, 0.3992, 0.3183, 0.3992, 0.3086, 0.3992, 0.3086, 0.3992, 0.3183, 0.5415, 0.5833, 0.4774, 0.5833, 0.4774, 0.3086, 0.5415, 0.3086, 0.3992, 0.9317, 0.3992, 0.904, 0.4774, 0.904, 0.4774, 0.9317, 0.3992, 0.5833, 0.4774, 0.5833, 0.4774, 0.5833, 0.3992, 0.5833, 0.3992, 0.1667, 0.4774, 0.1667, 0.4774, 0.25, 0.3992, 0.25, 0.0, 0.0, 0.0, 0.0, 0.0, 0.0, 0.0, 0.0, 0.0, 0.0, 0.0, 0.0, 0.0, 0.0, 0.0, 0.0, 0.3992, 0.0, 0.4774, 0.0, 0.4774, 0.08333, 0.3992, 0.08333, 0.3992, 0.08333, 0.4774, 0.08333, 0.4774, 0.1667, 0.3992, 0.1667, 0.3992, 0.5833, 0.4774, 0.5833, 0.4774, 0.6667, 0.3992, 0.6667, 0.3992, 0.5833, 0.3992, 0.5833, 0.3992, 0.5833, 0.3992, 0.5833, 0.5415, 0.5833, 0.4774, 0.5833, 0.4774, 0.5833, 0.5415, 0.5833, 0.5415, 0.35, 0.4774, 0.35, 0.4774, 0.346, 0.5415, 0.346, 0.5415, 0.9, 0.5415, 0.904, 0.4774, 0.904, 0.4774, 0.9, 0.5415, 0.6667, 0.4774, 0.6667, 0.4774, 0.6667, 0.5415, 0.6667, 0.5415, 0.5833, 0.5415, 0.5833, 0.4774, 0.5833, 0.4774, 0.5833, 0.5415, 0.5833, 0.5415, 0.5833, 0.4774, 0.5833, 0.4774, 0.5833, 0.0, 0.0, 0.0, 0.0, 0.0, 0.0, 0.0, 0.0, 0.5731, 0.35, 0.625, 0.35, 0.625, 0.35, 0.5731, 0.35, 0.0, 0.0, 0.0, 0.0, 0.0, 0.0, 0.0, 0.0, 0.0, 0.0, 0.0, 0.0, 0.0, 0.0, 0.0, 0.0, 0.5415, 0.6667, 0.4774, 0.6667, 0.4774, 0.6667, 0.5415, 0.6667, 0.5415, 0.5833, 0.4774, 0.5833, 0.4774, 0.5833, 0.5415, 0.5833, 0.5415, 0.9493, 0.5415, 1.0, 0.4774, 1.0, 0.4774, 0.9493, 0.5415, 0.3007, 0.4774, 0.3007, 0.4774, 0.25, 0.5415, 0.25, 0.5415, 0.5833, 0.5731, 0.5833, 0.5731, 0.5833, 0.5415, 0.5833, 0.5731, 0.3007, 0.5415, 0.3007, 0.5415, 0.25, 0.5731, 0.25, 0.5731, 0.9493, 0.5731, 1.0, 0.5415, 1.0, 0.5415, 0.9493, 0.5731, 0.5833, 0.5415, 0.5833, 0.5415, 0.5833, 0.5731, 0.5833, 0.5731, 0.6667, 0.5415, 0.6667, 0.5415, 0.6667, 0.5731, 0.6667, 0.5731, 0.5833, 0.625, 0.5833, 0.625, 0.5833, 0.5731, 0.5833, 0.625, 0.9, 0.0, 0.0, 0.0, 0.0, 0.625, 0.6667, 0.625, 0.35, 0.625, 0.5833, 0.625, 0.5833, 0.625, 0.35, 0.625, 0.35, 0.625, 0.346, 0.625, 0.5833, 0.625, 0.5833, 0.5731, 0.5833, 0.5731, 0.5833, 0.5415, 0.5833, 0.5415, 0.5833, 0.5731, 0.5833, 0.5731, 0.5833, 0.5415, 0.5833, 0.5415, 0.5833, 0.5731, 0.6667, 0.5415, 0.6667, 0.5415, 0.6667, 0.5731, 0.6667, 0.5731, 0.9, 0.5731, 0.904, 0.5415, 0.904, 0.5415, 0.9, 0.5731, 0.35, 0.5415, 0.35, 0.5415, 0.346, 0.5731, 0.346, 0.0, 0.0, 0.0, 0.0, 0.0, 0.0, 0.0, 0.0, 0.5731, 0.9414, 0.5731, 0.9493, 0.5415, 0.9493, 0.5415, 0.9414, 0.5731, 0.9317, 0.5731, 0.9414, 0.5415, 0.9414, 0.5415, 0.9317, 0.5415, 0.346, 0.4774, 0.346, 0.4774, 0.346, 0.5415, 0.346, 0.4774, 0.5833, 0.5415, 0.5833, 0.5415, 0.5833, 0.4774, 0.5833, 0.4774, 0.1667, 0.5415, 0.1667, 0.5415, 0.25, 0.4774, 0.25, 0.3992, 0.5833, 0.4774, 0.5833, 0.4774, 0.5833, 0.3992, 0.5833, 0.5415, 0.5833, 0.5731, 0.5833, 0.5731, 0.5833, 0.5415, 0.5833, 0.4774, 0.0, 0.5415, 0.0, 0.5415, 0.08333, 0.4774, 0.08333, 0.4774, 0.08333, 0.5415, 0.08333, 0.5415, 0.1667, 0.4774, 0.1667, 0.4774, 0.5833, 0.5415, 0.5833, 0.5415, 0.6667, 0.4774, 0.6667, 0.3992, 0.5833, 0.3992, 0.5833, 0.3992, 0.5833, 0.3992, 0.5833, 0.3992, 0.3086, 0.3992, 0.3007, 0.4774, 0.3007, 0.4774, 0.3086, 0.4774, 0.5833, 0.4774, 0.5833, 0.4774, 0.3183, 0.4774, 0.3086, 0.5415, 0.3007, 0.5731, 0.3007, 0.5731, 0.3086, 0.5415, 0.3086, 0.3992, 0.346, 0.3992, 0.3183, 0.4774, 0.3183, 0.4774, 0.346, 0.5415, 0.3183, 0.5731, 0.3183, 0.5731, 0.346, 0.5415, 0.346, 0.5415, 0.5833, 0.5415, 0.3183, 0.4774, 0.3183, 0.4774, 0.5833, 0.5415, 0.5833, 0.5415, 0.3086, 0.5415, 0.3183, 0.5415, 0.5833, 0.4774, 0.3183, 0.3992, 0.3183, 0.3992, 0.3086, 0.4774, 0.3086, 0.3992, 0.6667, 0.3992, 0.6667, 0.4774, 0.6667, 0.4774, 0.6667, 0.5415, 0.904, 0.5415, 0.9317, 0.4774, 0.9317, 0.4774, 0.904, 0.5731, 0.5833, 0.5731, 0.5833, 0.5731, 0.5833, 0.5731, 0.5833, 0.625, 0.5833, 0.625, 0.5833, 0.5731, 0.5833, 0.5731, 0.5833, 0.5731, 0.6667, 0.5731, 0.6667, 0.625, 0.6667, 0.625, 0.6667, 0.625, 0.904, 0.625, 0.9317, 0.5731, 0.9317, 0.5731, 0.904, 0.5731, 0.346, 0.5731, 0.3183, 0.625, 0.3183, 0.625, 0.346, 0.3992, 0.346, 0.3992, 0.3183, 0.3992, 0.3183, 0.3992, 0.346, 0.625, 0.6667, 0.625, 0.6667, 0.625, 0.9317, 0.625, 0.904, 0.3992, 0.904, 0.3992, 0.9317, 0.375, 0.9317, 0.375, 0.904, 0.4774, 0.6667, 0.3992, 0.6667, 0.3992, 0.6667, 0.4774, 0.6667, 0.625, 0.346, 0.625, 0.3183, 0.625, 0.5833, 0.625, 0.5833, 0.5731, 0.3183, 0.5731, 0.346, 0.5731, 0.346, 0.5731, 0.3183, 0.3992, 0.5833, 0.3992, 0.6667, 0.3992, 0.6667, 0.3992, 0.5833, 0.4774, 0.5833, 0.3992, 0.5833, 0.3992, 0.5833, 0.4774, 0.5833, 0.3992, 0.6667, 0.4774, 0.6667, 0.4774, 0.6667, 0.3992, 0.6667, 0.625, 0.6667, 0.625, 0.6667, 0.625, 0.9493, 0.625, 0.9414, 0.5731, 0.3007, 0.625, 0.3007, 0.625, 0.3086, 0.5731, 0.3086, 0.625, 0.9493, 0.5731, 0.9493, 0.5731, 0.9414, 0.625, 0.9414, 0.5731, 0.6667, 0.625, 0.6667, 0.625, 0.6667, 0.5731, 0.6667, 0.625, 0.5833, 0.625, 0.5833, 0.5731, 0.5833, 0.5731, 0.5833, 0.5415, 0.9414, 0.5415, 0.9493, 0.4774, 0.9493, 0.4774, 0.9414, 0.4774, 0.6667, 0.5415, 0.6667, 0.5415, 0.6667, 0.4774, 0.6667, 0.3992, 0.3086, 0.3992, 0.3007, 0.3992, 0.3007, 0.3992, 0.3086, 0.4774, 0.346, 0.3992, 0.346, 0.3992, 0.346, 0.4774, 0.346, 0.5731, 0.904, 0.5731, 0.9317, 0.5415, 0.9317, 0.5415, 0.904, 0.5731, 0.6667, 0.5415, 0.6667, 0.5415, 0.6667, 0.5731, 0.6667, 0.5731, 0.346, 0.5415, 0.346, 0.5415, 0.346, 0.5731, 0.346, 0.5415, 0.1667, 0.5731, 0.1667, 0.5731, 0.25, 0.5415, 0.25, 0.4774, 0.5833, 0.5415, 0.5833, 0.5415, 0.5833, 0.4774, 0.5833, 0.0, 0.0, 0.0, 0.0, 0.0, 0.0, 0.0, 0.0, 0.5415, 0.0, 0.5731, 0.0, 0.5731, 0.08333, 0.5415, 0.08333, 0.5415, 0.08333, 0.5731, 0.08333, 0.5731, 0.1667, 0.5415, 0.1667, 0.5415, 0.5833, 0.5731, 0.5833, 0.5731, 0.6667, 0.5415, 0.6667, 0.0, 0.0, 0.0, 0.0, 0.0, 0.0, 0.0, 0.0, 0.4774, 0.346, 0.4774, 0.3183, 0.5415, 0.3183, 0.5415, 0.346, 0.4774, 0.6667, 0.4774, 0.6667, 0.5415, 0.6667, 0.5415, 0.6667, 0.5415, 0.6667, 0.5731, 0.6667, 0.5731, 0.6667, 0.5415, 0.6667, 0.5731, 0.3007, 0.5731, 0.3086, 0.5731, 0.3086, 0.5731, 0.3007, 0.4774, 0.3007, 0.5415, 0.3007, 0.5415, 0.3086, 0.4774, 0.3086, 0.3992, 0.9493, 0.375, 0.9493, 0.375, 0.9414, 0.3992, 0.9414, 0.3992, 0.5833, 0.3992, 0.5833, 0.3992, 0.6667, 0.3992, 0.6667, 0.5415, 0.6667, 0.5731, 0.6667, 0.5731, 0.6667, 0.5415, 0.6667, 0.3992, 0.3007, 0.4774, 0.3007, 0.4774, 0.3007, 0.3992, 0.3007, 0.0, 0.0, 0.5415, 0.5833, 0.0, 0.0, 0.5731, 0.5833, 0.5731, 0.5833, 0.0, 0.0, 0.5415, 0.5833, 0.5415, 0.5833, 0.5731, 0.5833, 0.5415, 0.5833, 0.5415, 0.5833, 0.5731, 0.5833, 0.4774, 0.5833, 0.5415, 0.5833, 0.5415, 0.5833, 0.4774, 0.5833, 0.3992, 0.5833, 0.3992, 0.5833, 0.4774, 0.5833, 0.4774, 0.5833, 0.3992, 0.5833, 0.4774, 0.5833, 0.4774, 0.5833, 0.3992, 0.5833, 0.3992, 0.5833, 0.4774, 0.5833, 0.4774, 0.5833, 0.3992, 0.5833, 0.4774, 0.5833, 0.4774, 0.5833, 0.5415, 0.5833, 0.0, 0.0, 0.0, 0.0, 0.3992, 0.5833, 0.3992, 0.5833, 0.0, 0.0])
me_cube.materials.append(mat_base)
me_cube.materials.append(mat_floor)
me_cube.materials.append(mat_wall)
me_cube.materials.append(mat_door)
me_cube.materials.append(mat_shade)
me_cube.materials.append(mat_panel)
me_cube.use_mirror_vertex_groups = False
me_cube.update()
me_cube_004 = bpy.data.meshes.new('Cube.004')
me_cube_004.from_pydata([(-1.0, -1.0, -1.0), (-1.0, -1.0, 1.0), (-1.0, 1.0, -1.0), (-1.0, 1.0, 1.0), (1.0, -1.0, -1.0), (1.0, -1.0, 1.0), (1.0, 1.0, -1.0), (1.0, 1.0, 1.0)], [], [(0, 1, 3, 2), (2, 3, 7, 6), (6, 7, 5, 4), (4, 5, 1, 0), (2, 6, 4, 0), (7, 3, 1, 5)])
_uv = me_cube_004.uv_layers.new(name='UVMap')
_uv.uv.foreach_set('vector', [0.375, 0.0, 0.625, 0.0, 0.625, 0.25, 0.375, 0.25, 0.375, 0.25, 0.625, 0.25, 0.625, 0.5, 0.375, 0.5, 0.375, 0.5, 0.625, 0.5, 0.625, 0.75, 0.375, 0.75, 0.375, 0.75, 0.625, 0.75, 0.625, 1.0, 0.375, 1.0, 0.125, 0.5, 0.375, 0.5, 0.375, 0.75, 0.125, 0.75, 0.625, 0.5, 0.875, 0.5, 0.875, 0.75, 0.625, 0.75])
me_cube_004.materials.append(mat_whitesolid)
me_cube_004.update()
me_plane = bpy.data.meshes.new('Plane')
me_plane.from_pydata([(-1.0, -1.0, 0.0), (1.0, -1.0, 0.0), (-1.0, 1.0, 0.0), (1.0, 1.0, 0.0)], [], [(0, 1, 3, 2)])
_uv = me_plane.uv_layers.new(name='UVMap')
_uv.uv.foreach_set('vector', [0.0, 0.0, 1.0, 0.0, 1.0, 1.0, 0.0, 1.0])
me_plane.materials.append(mat_gloss)
me_plane.update()
me_cube_022 = bpy.data.meshes.new('Cube.022')
me_cube_022.from_pydata([(-1.0, -1.0, -1.0), (-1.0, -1.0, 1.0), (-1.0, 1.0, -1.0), (-1.0, 1.0, 1.0), (1.0, -1.0, -1.0), (1.0, -1.0, 1.0), (1.0, 1.0, -1.0), (1.0, 1.0, 1.0)], [], [(0, 1, 3, 2), (2, 3, 7, 6), (6, 7, 5, 4), (4, 5, 1, 0), (2, 6, 4, 0), (7, 3, 1, 5)])
_uv = me_cube_022.uv_layers.new(name='UVMap')
_uv.uv.foreach_set('vector', [0.375, 0.0, 0.625, 0.0, 0.625, 0.25, 0.375, 0.25, 0.375, 0.25, 0.625, 0.25, 0.625, 0.5, 0.375, 0.5, 0.375, 0.5, 0.625, 0.5, 0.625, 0.75, 0.375, 0.75, 0.375, 0.75, 0.625, 0.75, 0.625, 1.0, 0.375, 1.0, 0.125, 0.5, 0.375, 0.5, 0.375, 0.75, 0.125, 0.75, 0.625, 0.5, 0.875, 0.5, 0.875, 0.75, 0.625, 0.75])
me_cube_022.materials.append(mat_metal)
me_cube_022.update()
me_cube_001 = bpy.data.meshes.new('Cube.001')
me_cube_001.from_pydata([(-1.0, -1.0, -1.0), (-1.0, -1.0, 1.0), (-1.0, 1.0, -1.0), (-1.0, 1.0, 1.0), (1.0, -1.0, -1.0), (1.0, -1.0, 1.0), (1.0, 1.0, -1.0), (1.0, 1.0, 1.0)], [], [(0, 1, 3, 2), (2, 3, 7, 6), (6, 7, 5, 4), (4, 5, 1, 0), (2, 6, 4, 0), (7, 3, 1, 5)])
_uv = me_cube_001.uv_layers.new(name='UVMap')
_uv.uv.foreach_set('vector', [0.375, 0.0, 0.625, 0.0, 0.625, 0.25, 0.375, 0.25, 0.375, 0.25, 0.625, 0.25, 0.625, 0.5, 0.375, 0.5, 0.375, 0.5, 0.625, 0.5, 0.625, 0.75, 0.375, 0.75, 0.375, 0.75, 0.625, 0.75, 0.625, 1.0, 0.375, 1.0, 0.125, 0.5, 0.375, 0.5, 0.375, 0.75, 0.125, 0.75, 0.625, 0.5, 0.875, 0.5, 0.875, 0.75, 0.625, 0.75])
me_cube_001.materials.append(mat_board)
me_cube_001.update()
me_cube_003 = bpy.data.meshes.new('Cube.003')
me_cube_003.from_pydata([(-1.0, -1.0, -1.0), (-1.0, -1.0, 1.0), (-1.0, 1.0, -1.0), (-1.0, 1.0, 1.0), (1.0, -1.0, -1.0), (1.0, -1.0, 1.0), (1.0, 1.0, -1.0), (1.0, 1.0, 1.0)], [], [(0, 1, 3, 2), (2, 3, 7, 6), (6, 7, 5, 4), (4, 5, 1, 0), (2, 6, 4, 0), (7, 3, 1, 5)])
_uv = me_cube_003.uv_layers.new(name='UVMap')
_uv.uv.foreach_set('vector', [0.375, 0.0, 0.625, 0.0, 0.625, 0.25, 0.375, 0.25, 0.375, 0.25, 0.625, 0.25, 0.625, 0.5, 0.375, 0.5, 0.375, 0.5, 0.625, 0.5, 0.625, 0.75, 0.375, 0.75, 0.375, 0.75, 0.625, 0.75, 0.625, 1.0, 0.375, 1.0, 0.125, 0.5, 0.375, 0.5, 0.375, 0.75, 0.125, 0.75, 0.625, 0.5, 0.875, 0.5, 0.875, 0.75, 0.625, 0.75])
me_cube_003.materials.append(mat_board)
me_cube_003.update()
me_cube_005 = bpy.data.meshes.new('Cube.005')
me_cube_005.from_pydata([(-1.0, -1.0, -1.0), (-1.0, -1.0, 1.0), (-1.0, 1.0, -1.0), (-1.0, 1.0, 1.0), (1.0, -1.0, -1.0), (1.0, -1.0, 1.0), (1.0, 1.0, -1.0), (1.0, 1.0, 1.0)], [], [(0, 1, 3, 2), (2, 3, 7, 6), (6, 7, 5, 4), (4, 5, 1, 0), (2, 6, 4, 0), (7, 3, 1, 5)])
_uv = me_cube_005.uv_layers.new(name='UVMap')
_uv.uv.foreach_set('vector', [0.375, 0.0, 0.625, 0.0, 0.625, 0.25, 0.375, 0.25, 0.375, 0.25, 0.625, 0.25, 0.625, 0.5, 0.375, 0.5, 0.375, 0.5, 0.625, 0.5, 0.625, 0.75, 0.375, 0.75, 0.375, 0.75, 0.625, 0.75, 0.625, 1.0, 0.375, 1.0, 0.125, 0.5, 0.375, 0.5, 0.375, 0.75, 0.125, 0.75, 0.625, 0.5, 0.875, 0.5, 0.875, 0.75, 0.625, 0.75])
me_cube_005.materials.append(mat_board)
me_cube_005.update()
me_cube_016 = bpy.data.meshes.new('Cube.016')
me_cube_016.from_pydata([(-1.0, -1.0, -1.0), (-1.0, -1.0, 1.0), (-1.0, 1.0, -1.0), (-1.0, 1.0, 1.0), (1.0, -1.0, -1.0), (1.0, -1.0, 1.0), (1.0, 1.0, -1.0), (1.0, 1.0, 1.0)], [], [(0, 1, 3, 2), (2, 3, 7, 6), (6, 7, 5, 4), (4, 5, 1, 0), (2, 6, 4, 0), (7, 3, 1, 5)])
_uv = me_cube_016.uv_layers.new(name='UVMap')
_uv.uv.foreach_set('vector', [0.375, 0.0, 0.625, 0.0, 0.625, 0.25, 0.375, 0.25, 0.375, 0.25, 0.625, 0.25, 0.625, 0.5, 0.375, 0.5, 0.375, 0.5, 0.625, 0.5, 0.625, 0.75, 0.375, 0.75, 0.375, 0.75, 0.625, 0.75, 0.625, 1.0, 0.375, 1.0, 0.125, 0.5, 0.375, 0.5, 0.375, 0.75, 0.125, 0.75, 0.625, 0.5, 0.875, 0.5, 0.875, 0.75, 0.625, 0.75])
me_cube_016.materials.append(mat_board)
me_cube_016.update()
me_cube_017 = bpy.data.meshes.new('Cube.017')
me_cube_017.from_pydata([(-1.0, -1.0, -1.0), (-1.0, -1.0, 1.0), (-1.0, 1.0, -1.0), (-1.0, 1.0, 1.0), (1.0, -1.0, -1.0), (1.0, -1.0, 1.0), (1.0, 1.0, -1.0), (1.0, 1.0, 1.0)], [], [(0, 1, 3, 2), (2, 3, 7, 6), (6, 7, 5, 4), (4, 5, 1, 0), (2, 6, 4, 0), (7, 3, 1, 5)])
_uv = me_cube_017.uv_layers.new(name='UVMap')
_uv.uv.foreach_set('vector', [0.375, 0.0, 0.625, 0.0, 0.625, 0.25, 0.375, 0.25, 0.375, 0.25, 0.625, 0.25, 0.625, 0.5, 0.375, 0.5, 0.375, 0.5, 0.625, 0.5, 0.625, 0.75, 0.375, 0.75, 0.375, 0.75, 0.625, 0.75, 0.625, 1.0, 0.375, 1.0, 0.125, 0.5, 0.375, 0.5, 0.375, 0.75, 0.125, 0.75, 0.625, 0.5, 0.875, 0.5, 0.875, 0.75, 0.625, 0.75])
me_cube_017.materials.append(mat_board)
me_cube_017.update()
me_cube_018 = bpy.data.meshes.new('Cube.018')
me_cube_018.from_pydata([(-1.0, -1.0, -1.0), (-1.0, -1.0, 1.0), (-1.0, 1.0, -1.0), (-1.0, 1.0, 1.0), (1.0, -1.0, -1.0), (1.0, -1.0, 1.0), (1.0, 1.0, -1.0), (1.0, 1.0, 1.0)], [], [(0, 1, 3, 2), (2, 3, 7, 6), (6, 7, 5, 4), (4, 5, 1, 0), (2, 6, 4, 0), (7, 3, 1, 5)])
_uv = me_cube_018.uv_layers.new(name='UVMap')
_uv.uv.foreach_set('vector', [0.375, 0.0, 0.625, 0.0, 0.625, 0.25, 0.375, 0.25, 0.375, 0.25, 0.625, 0.25, 0.625, 0.5, 0.375, 0.5, 0.375, 0.5, 0.625, 0.5, 0.625, 0.75, 0.375, 0.75, 0.375, 0.75, 0.625, 0.75, 0.625, 1.0, 0.375, 1.0, 0.125, 0.5, 0.375, 0.5, 0.375, 0.75, 0.125, 0.75, 0.625, 0.5, 0.875, 0.5, 0.875, 0.75, 0.625, 0.75])
me_cube_018.materials.append(mat_board)
me_cube_018.update()
me_cube_019 = bpy.data.meshes.new('Cube.019')
me_cube_019.from_pydata([(-1.0, -1.0, -1.0), (-1.0, -1.0, 1.0), (-1.0, 1.0, -1.0), (-1.0, 1.0, 1.0), (1.0, -1.0, -1.0), (1.0, -1.0, 1.0), (1.0, 1.0, -1.0), (1.0, 1.0, 1.0)], [], [(0, 1, 3, 2), (2, 3, 7, 6), (6, 7, 5, 4), (4, 5, 1, 0), (2, 6, 4, 0), (7, 3, 1, 5)])
_uv = me_cube_019.uv_layers.new(name='UVMap')
_uv.uv.foreach_set('vector', [0.375, 0.0, 0.625, 0.0, 0.625, 0.25, 0.375, 0.25, 0.375, 0.25, 0.625, 0.25, 0.625, 0.5, 0.375, 0.5, 0.375, 0.5, 0.625, 0.5, 0.625, 0.75, 0.375, 0.75, 0.375, 0.75, 0.625, 0.75, 0.625, 1.0, 0.375, 1.0, 0.125, 0.5, 0.375, 0.5, 0.375, 0.75, 0.125, 0.75, 0.625, 0.5, 0.875, 0.5, 0.875, 0.75, 0.625, 0.75])
me_cube_019.materials.append(mat_board)
me_cube_019.update()
me_cube_010 = bpy.data.meshes.new('Cube.010')
me_cube_010.from_pydata([(-1.0, -1.0, -1.0), (-1.0, -1.0, 1.0), (-1.0, 1.0, -1.0), (-1.0, 1.0, 1.0), (1.0, -1.0, -1.0), (1.0, -1.0, 1.0), (1.0, 1.0, -1.0), (1.0, 1.0, 1.0)], [], [(0, 1, 3, 2), (2, 3, 7, 6), (6, 7, 5, 4), (4, 5, 1, 0), (2, 6, 4, 0), (7, 3, 1, 5)])
_uv = me_cube_010.uv_layers.new(name='UVMap')
_uv.uv.foreach_set('vector', [0.375, 0.0, 0.625, 0.0, 0.625, 0.25, 0.375, 0.25, 0.375, 0.25, 0.625, 0.25, 0.625, 0.5, 0.375, 0.5, 0.375, 0.5, 0.625, 0.5, 0.625, 0.75, 0.375, 0.75, 0.375, 0.75, 0.625, 0.75, 0.625, 1.0, 0.375, 1.0, 0.125, 0.5, 0.375, 0.5, 0.375, 0.75, 0.125, 0.75, 0.625, 0.5, 0.875, 0.5, 0.875, 0.75, 0.625, 0.75])
me_cube_010.materials.append(mat_board)
me_cube_010.update()
me_cube_009 = bpy.data.meshes.new('Cube.009')
me_cube_009.from_pydata([(-1.0, -1.0, -1.0), (-1.0, -1.0, 1.0), (-1.0, 1.0, -1.0), (-1.0, 1.0, 1.0), (1.0, -1.0, -1.0), (1.0, -1.0, 1.0), (1.0, 1.0, -1.0), (1.0, 1.0, 1.0)], [], [(0, 1, 3, 2), (2, 3, 7, 6), (6, 7, 5, 4), (4, 5, 1, 0), (2, 6, 4, 0), (7, 3, 1, 5)])
_uv = me_cube_009.uv_layers.new(name='UVMap')
_uv.uv.foreach_set('vector', [0.375, 0.0, 0.625, 0.0, 0.625, 0.25, 0.375, 0.25, 0.375, 0.25, 0.625, 0.25, 0.625, 0.5, 0.375, 0.5, 0.375, 0.5, 0.625, 0.5, 0.625, 0.75, 0.375, 0.75, 0.375, 0.75, 0.625, 0.75, 0.625, 1.0, 0.375, 1.0, 0.125, 0.5, 0.375, 0.5, 0.375, 0.75, 0.125, 0.75, 0.625, 0.5, 0.875, 0.5, 0.875, 0.75, 0.625, 0.75])
me_cube_009.materials.append(mat_board)
me_cube_009.update()
me_cube_012 = bpy.data.meshes.new('Cube.012')
me_cube_012.from_pydata([(-1.0, -1.0, -1.0), (-1.0, -1.0, 1.0), (-1.0, 1.0, -1.0), (-1.0, 1.0, 1.0), (1.0, -1.0, -1.0), (1.0, -1.0, 1.0), (1.0, 1.0, -1.0), (1.0, 1.0, 1.0)], [], [(0, 1, 3, 2), (2, 3, 7, 6), (6, 7, 5, 4), (4, 5, 1, 0), (2, 6, 4, 0), (7, 3, 1, 5)])
_uv = me_cube_012.uv_layers.new(name='UVMap')
_uv.uv.foreach_set('vector', [0.375, 0.0, 0.625, 0.0, 0.625, 0.25, 0.375, 0.25, 0.375, 0.25, 0.625, 0.25, 0.625, 0.5, 0.375, 0.5, 0.375, 0.5, 0.625, 0.5, 0.625, 0.75, 0.375, 0.75, 0.375, 0.75, 0.625, 0.75, 0.625, 1.0, 0.375, 1.0, 0.125, 0.5, 0.375, 0.5, 0.375, 0.75, 0.125, 0.75, 0.625, 0.5, 0.875, 0.5, 0.875, 0.75, 0.625, 0.75])
me_cube_012.materials.append(mat_panel)
me_cube_012.update()
me_cube_015 = bpy.data.meshes.new('Cube.015')
me_cube_015.from_pydata([(-1.0, -1.0, -1.0), (-1.0, -1.0, 1.0), (-1.0, 1.0, -1.0), (-1.0, 1.0, 1.0), (1.0, -1.0, -1.0), (1.0, -1.0, 1.0), (1.0, 1.0, -1.0), (1.0, 1.0, 1.0)], [], [(0, 1, 3, 2), (2, 3, 7, 6), (6, 7, 5, 4), (4, 5, 1, 0), (2, 6, 4, 0), (7, 3, 1, 5)])
_uv = me_cube_015.uv_layers.new(name='UVMap')
_uv.uv.foreach_set('vector', [0.375, 0.0, 0.625, 0.0, 0.625, 0.25, 0.375, 0.25, 0.375, 0.25, 0.625, 0.25, 0.625, 0.5, 0.375, 0.5, 0.375, 0.5, 0.625, 0.5, 0.625, 0.75, 0.375, 0.75, 0.375, 0.75, 0.625, 0.75, 0.625, 1.0, 0.375, 1.0, 0.125, 0.5, 0.375, 0.5, 0.375, 0.75, 0.125, 0.75, 0.625, 0.5, 0.875, 0.5, 0.875, 0.75, 0.625, 0.75])
me_cube_015.materials.append(mat_panel)
me_cube_015.update()
me_cube_020 = bpy.data.meshes.new('Cube.020')
me_cube_020.from_pydata([(-1.0, -1.0, -1.0), (-1.0, -1.0, 1.0), (-1.0, 1.0, -1.0), (-1.0, 1.0, 1.0), (1.0, -1.0, -1.0), (1.0, -1.0, 1.0), (1.0, 1.0, -1.0), (1.0, 1.0, 1.0)], [], [(0, 1, 3, 2), (2, 3, 7, 6), (6, 7, 5, 4), (4, 5, 1, 0), (2, 6, 4, 0), (7, 3, 1, 5)])
_uv = me_cube_020.uv_layers.new(name='UVMap')
_uv.uv.foreach_set('vector', [0.375, 0.0, 0.625, 0.0, 0.625, 0.25, 0.375, 0.25, 0.375, 0.25, 0.625, 0.25, 0.625, 0.5, 0.375, 0.5, 0.375, 0.5, 0.625, 0.5, 0.625, 0.75, 0.375, 0.75, 0.375, 0.75, 0.625, 0.75, 0.625, 1.0, 0.375, 1.0, 0.125, 0.5, 0.375, 0.5, 0.375, 0.75, 0.125, 0.75, 0.625, 0.5, 0.875, 0.5, 0.875, 0.75, 0.625, 0.75])
me_cube_020.materials.append(mat_panel)
me_cube_020.update()
me_cube_007 = bpy.data.meshes.new('Cube.007')
me_cube_007.from_pydata([(-1.0, -1.0, -1.0), (-1.0, -1.0, 1.0), (-1.0, 1.0, -1.0), (-1.0, 1.0, 1.0), (1.0, -1.0, -1.0), (1.0, -1.0, 1.0), (1.0, 1.0, -1.0), (1.0, 1.0, 1.0)], [], [(0, 1, 3, 2), (2, 3, 7, 6), (6, 7, 5, 4), (4, 5, 1, 0), (2, 6, 4, 0), (7, 3, 1, 5)])
_uv = me_cube_007.uv_layers.new(name='UVMap')
_uv.uv.foreach_set('vector', [0.375, 0.0, 0.625, 0.0, 0.625, 0.25, 0.375, 0.25, 0.375, 0.25, 0.625, 0.25, 0.625, 0.5, 0.375, 0.5, 0.375, 0.5, 0.625, 0.5, 0.625, 0.75, 0.375, 0.75, 0.375, 0.75, 0.625, 0.75, 0.625, 1.0, 0.375, 1.0, 0.125, 0.5, 0.375, 0.5, 0.375, 0.75, 0.125, 0.75, 0.625, 0.5, 0.875, 0.5, 0.875, 0.75, 0.625, 0.75])
me_cube_007.materials.append(mat_panel)
me_cube_007.update()
me_cube_008 = bpy.data.meshes.new('Cube.008')
me_cube_008.from_pydata([(-1.0, -1.0, -1.0), (-1.0, -1.0, 1.0), (-1.0, 1.0, -1.0), (-1.0, 1.0, 1.0), (1.0, -1.0, -1.0), (1.0, -1.0, 1.0), (1.0, 1.0, -1.0), (1.0, 1.0, 1.0)], [], [(0, 1, 3, 2), (2, 3, 7, 6), (6, 7, 5, 4), (4, 5, 1, 0), (2, 6, 4, 0), (7, 3, 1, 5)])
_uv = me_cube_008.uv_layers.new(name='UVMap')
_uv.uv.foreach_set('vector', [0.375, 0.0, 0.625, 0.0, 0.625, 0.25, 0.375, 0.25, 0.375, 0.25, 0.625, 0.25, 0.625, 0.5, 0.375, 0.5, 0.375, 0.5, 0.625, 0.5, 0.625, 0.75, 0.375, 0.75, 0.375, 0.75, 0.625, 0.75, 0.625, 1.0, 0.375, 1.0, 0.125, 0.5, 0.375, 0.5, 0.375, 0.75, 0.125, 0.75, 0.625, 0.5, 0.875, 0.5, 0.875, 0.75, 0.625, 0.75])
me_cube_008.materials.append(mat_panel)
me_cube_008.update()
me_cube_023 = bpy.data.meshes.new('Cube.023')
me_cube_023.from_pydata([(-1.0, -1.0, -1.0), (-1.0, -1.0, 1.0), (-1.0, 1.0, -1.0), (-1.0, 1.0, 1.0), (1.0, -1.0, -1.0), (1.0, -1.0, 1.0), (1.0, 1.0, -1.0), (1.0, 1.0, 1.0), (-1.0, 0.9374, -1.0), (-1.0, -0.9374, -1.0), (-1.0, -0.9374, 1.0), (-1.0, 0.9374, 1.0), (1.0, -0.9374, -1.0), (1.0, 0.9374, -1.0), (1.0, 0.9374, 1.0), (1.0, -0.9374, 1.0), (-1.0, -1.0, -0.9291), (-1.0, -1.0, 0.9291), (-1.0, 1.0, 0.9291), (-1.0, 1.0, -0.9291), (1.0, 1.0, 0.9291), (1.0, 1.0, -0.8721), (1.0, -1.0, 0.9291), (1.0, -1.0, -0.8721), (1.0, 0.9374, 0.9291), (1.0, 0.9374, -0.8721), (1.0, -0.9374, 0.9291), (1.0, -0.9374, -0.8721), (-2.614, -0.3753, 0.1015), (-2.614, -0.3753, -0.5656), (-2.614, 0.3753, 0.1015), (-2.614, 0.3753, -0.5656), (0.4584, 0.9374, 0.9291), (0.4584, 0.9374, -0.8721), (0.4584, -0.9374, 0.9291), (0.4584, -0.9374, -0.8721), (-2.614, -0.1959, -0.058), (-2.614, -0.1959, -0.4061), (-2.614, 0.1959, -0.058), (-2.614, 0.1959, -0.4061), (-4.591, -0.4945, 0.2073), (-3.964, -0.4945, -0.6714), (-4.591, 0.4945, 0.2073), (-3.964, 0.4945, -0.6714)], [], [(30, 11, 3, 18), (18, 3, 7, 20), (26, 15, 5, 22), (22, 5, 1, 17), (9, 12, 4, 0), (15, 10, 1, 5), (7, 3, 11, 14), (14, 11, 10, 15), (2, 6, 13, 8), (8, 13, 12, 9), (20, 7, 14, 24), (24, 14, 15, 26), (17, 1, 10, 28), (28, 10, 11, 30), (9, 29, 31, 8), (31, 29, 37, 39), (0, 16, 29, 9), (16, 17, 28, 29), (13, 25, 27, 12), (24, 26, 34, 32), (6, 21, 25, 13), (21, 20, 24, 25), (4, 23, 16, 0), (23, 22, 17, 16), (12, 27, 23, 4), (27, 26, 22, 23), (2, 19, 21, 6), (19, 18, 20, 21), (8, 31, 19, 2), (31, 30, 18, 19), (33, 32, 34, 35), (26, 27, 35, 34), (25, 24, 32, 33), (27, 25, 33, 35), (37, 36, 40, 41), (28, 30, 38, 36), (30, 31, 39, 38), (29, 28, 36, 37), (41, 40, 42, 43), (36, 38, 42, 40), (38, 39, 43, 42), (39, 37, 41, 43)])
_uv = me_cube_023.uv_layers.new(name='UVMap')
_uv.uv.foreach_set('vector', [0.6161, 0.1667, 0.625, 0.1667, 0.625, 0.25, 0.6161, 0.25, 0.6161, 0.25, 0.625, 0.25, 0.625, 0.5, 0.6161, 0.5, 0.6161, 0.6667, 0.625, 0.6667, 0.625, 0.75, 0.6161, 0.75, 0.6161, 0.75, 0.625, 0.75, 0.625, 1.0, 0.6161, 1.0, 0.125, 0.6667, 0.375, 0.6667, 0.375, 0.75, 0.125, 0.75, 0.625, 0.6667, 0.875, 0.6667, 0.875, 0.75, 0.625, 0.75, 0.625, 0.5, 0.875, 0.5, 0.875, 0.5833, 0.625, 0.5833, 0.625, 0.5833, 0.875, 0.5833, 0.875, 0.6667, 0.625, 0.6667, 0.125, 0.5, 0.375, 0.5, 0.375, 0.5833, 0.125, 0.5833, 0.125, 0.5833, 0.375, 0.5833, 0.375, 0.6667, 0.125, 0.6667, 0.6161, 0.5, 0.625, 0.5, 0.625, 0.5833, 0.6161, 0.5833, 0.6161, 0.5833, 0.625, 0.5833, 0.625, 0.6667, 0.6161, 0.6667, 0.6161, 0.0, 0.625, 0.0, 0.625, 0.08333, 0.6161, 0.08333, 0.6161, 0.08333, 0.625, 0.08333, 0.625, 0.1667, 0.6161, 0.1667, 0.375, 0.08333, 0.3839, 0.08333, 0.3839, 0.1667, 0.375, 0.1667, 0.3839, 0.1667, 0.3839, 0.08333, 0.3839, 0.08333, 0.3839, 0.1667, 0.375, 0.0, 0.3839, 0.0, 0.3839, 0.08333, 0.375, 0.08333, 0.3839, 0.0, 0.6161, 0.0, 0.6161, 0.08333, 0.3839, 0.08333, 0.375, 0.5833, 0.3839, 0.5833, 0.3839, 0.6667, 0.375, 0.6667, 0.6161, 0.5833, 0.6161, 0.6667, 0.6161, 0.6667, 0.6161, 0.5833, 0.375, 0.5, 0.3839, 0.5, 0.3839, 0.5833, 0.375, 0.5833, 0.3839, 0.5, 0.6161, 0.5, 0.6161, 0.5833, 0.3839, 0.5833, 0.375, 0.75, 0.3839, 0.75, 0.3839, 1.0, 0.375, 1.0, 0.3839, 0.75, 0.6161, 0.75, 0.6161, 1.0, 0.3839, 1.0, 0.375, 0.6667, 0.3839, 0.6667, 0.3839, 0.75, 0.375, 0.75, 0.3839, 0.6667, 0.6161, 0.6667, 0.6161, 0.75, 0.3839, 0.75, 0.375, 0.25, 0.3839, 0.25, 0.3839, 0.5, 0.375, 0.5, 0.3839, 0.25, 0.6161, 0.25, 0.6161, 0.5, 0.3839, 0.5, 0.375, 0.1667, 0.3839, 0.1667, 0.3839, 0.25, 0.375, 0.25, 0.3839, 0.1667, 0.6161, 0.1667, 0.6161, 0.25, 0.3839, 0.25, 0.3839, 0.5833, 0.6161, 0.5833, 0.6161, 0.6667, 0.3839, 0.6667, 0.6161, 0.6667, 0.3839, 0.6667, 0.3839, 0.6667, 0.6161, 0.6667, 0.3839, 0.5833, 0.6161, 0.5833, 0.6161, 0.5833, 0.3839, 0.5833, 0.3839, 0.6667, 0.3839, 0.5833, 0.3839, 0.5833, 0.3839, 0.6667, 0.3839, 0.08333, 0.6161, 0.08333, 0.6161, 0.08333, 0.3839, 0.08333, 0.6161, 0.08333, 0.6161, 0.1667, 0.6161, 0.1667, 0.6161, 0.08333, 0.6161, 0.1667, 0.3839, 0.1667, 0.3839, 0.1667, 0.6161, 0.1667, 0.3839, 0.08333, 0.6161, 0.08333, 0.6161, 0.08333, 0.3839, 0.08333, 0.3839, 0.08333, 0.6161, 0.08333, 0.6161, 0.1667, 0.3839, 0.1667, 0.6161, 0.08333, 0.6161, 0.1667, 0.6161, 0.1667, 0.6161, 0.08333, 0.6161, 0.1667, 0.3839, 0.1667, 0.3839, 0.1667, 0.6161, 0.1667, 0.3839, 0.1667, 0.3839, 0.08333, 0.3839, 0.08333, 0.3839, 0.1667])
me_cube_023.materials.append(mat_shade)
me_cube_023.materials.append(mat_screen)
me_cube_023.update()
me_cube_024 = bpy.data.meshes.new('Cube.024')
me_cube_024.from_pydata([(-1.0, -1.0, -1.0), (-1.0, -1.0, 1.0), (-1.0, 1.0, -1.0), (-1.0, 1.0, 1.0), (1.0, -1.0, -1.0), (1.0, -1.0, 1.0), (1.0, 1.0, -1.0), (1.0, 1.0, 1.0), (-1.0, 0.9374, -1.0), (-1.0, -0.9374, -1.0), (-1.0, -0.9374, 1.0), (-1.0, 0.9374, 1.0), (1.0, -0.9374, -1.0), (1.0, 0.9374, -1.0), (1.0, 0.9374, 1.0), (1.0, -0.9374, 1.0), (-1.0, -1.0, -0.9291), (-1.0, -1.0, 0.9291), (-1.0, 1.0, 0.9291), (-1.0, 1.0, -0.9291), (1.0, 1.0, 0.9291), (1.0, 1.0, -0.8721), (1.0, -1.0, 0.9291), (1.0, -1.0, -0.8721), (1.0, 0.9374, 0.9291), (1.0, 0.9374, -0.8721), (1.0, -0.9374, 0.9291), (1.0, -0.9374, -0.8721), (-2.614, -0.3753, 0.1015), (-2.614, -0.3753, -0.5656), (-2.614, 0.3753, 0.1015), (-2.614, 0.3753, -0.5656), (0.4584, 0.9374, 0.9291), (0.4584, 0.9374, -0.8721), (0.4584, -0.9374, 0.9291), (0.4584, -0.9374, -0.8721), (-2.614, -0.1959, -0.058), (-2.614, -0.1959, -0.4061), (-2.614, 0.1959, -0.058), (-2.614, 0.1959, -0.4061), (-4.591, -0.4945, 0.2073), (-3.964, -0.4945, -0.6714), (-4.591, 0.4945, 0.2073), (-3.964, 0.4945, -0.6714)], [], [(30, 11, 3, 18), (18, 3, 7, 20), (26, 15, 5, 22), (22, 5, 1, 17), (9, 12, 4, 0), (15, 10, 1, 5), (7, 3, 11, 14), (14, 11, 10, 15), (2, 6, 13, 8), (8, 13, 12, 9), (20, 7, 14, 24), (24, 14, 15, 26), (17, 1, 10, 28), (28, 10, 11, 30), (9, 29, 31, 8), (31, 29, 37, 39), (0, 16, 29, 9), (16, 17, 28, 29), (13, 25, 27, 12), (24, 26, 34, 32), (6, 21, 25, 13), (21, 20, 24, 25), (4, 23, 16, 0), (23, 22, 17, 16), (12, 27, 23, 4), (27, 26, 22, 23), (2, 19, 21, 6), (19, 18, 20, 21), (8, 31, 19, 2), (31, 30, 18, 19), (33, 32, 34, 35), (26, 27, 35, 34), (25, 24, 32, 33), (27, 25, 33, 35), (37, 36, 40, 41), (28, 30, 38, 36), (30, 31, 39, 38), (29, 28, 36, 37), (41, 40, 42, 43), (36, 38, 42, 40), (38, 39, 43, 42), (39, 37, 41, 43)])
_uv = me_cube_024.uv_layers.new(name='UVMap')
_uv.uv.foreach_set('vector', [0.6161, 0.1667, 0.625, 0.1667, 0.625, 0.25, 0.6161, 0.25, 0.6161, 0.25, 0.625, 0.25, 0.625, 0.5, 0.6161, 0.5, 0.6161, 0.6667, 0.625, 0.6667, 0.625, 0.75, 0.6161, 0.75, 0.6161, 0.75, 0.625, 0.75, 0.625, 1.0, 0.6161, 1.0, 0.125, 0.6667, 0.375, 0.6667, 0.375, 0.75, 0.125, 0.75, 0.625, 0.6667, 0.875, 0.6667, 0.875, 0.75, 0.625, 0.75, 0.625, 0.5, 0.875, 0.5, 0.875, 0.5833, 0.625, 0.5833, 0.625, 0.5833, 0.875, 0.5833, 0.875, 0.6667, 0.625, 0.6667, 0.125, 0.5, 0.375, 0.5, 0.375, 0.5833, 0.125, 0.5833, 0.125, 0.5833, 0.375, 0.5833, 0.375, 0.6667, 0.125, 0.6667, 0.6161, 0.5, 0.625, 0.5, 0.625, 0.5833, 0.6161, 0.5833, 0.6161, 0.5833, 0.625, 0.5833, 0.625, 0.6667, 0.6161, 0.6667, 0.6161, 0.0, 0.625, 0.0, 0.625, 0.08333, 0.6161, 0.08333, 0.6161, 0.08333, 0.625, 0.08333, 0.625, 0.1667, 0.6161, 0.1667, 0.375, 0.08333, 0.3839, 0.08333, 0.3839, 0.1667, 0.375, 0.1667, 0.3839, 0.1667, 0.3839, 0.08333, 0.3839, 0.08333, 0.3839, 0.1667, 0.375, 0.0, 0.3839, 0.0, 0.3839, 0.08333, 0.375, 0.08333, 0.3839, 0.0, 0.6161, 0.0, 0.6161, 0.08333, 0.3839, 0.08333, 0.375, 0.5833, 0.3839, 0.5833, 0.3839, 0.6667, 0.375, 0.6667, 0.6161, 0.5833, 0.6161, 0.6667, 0.6161, 0.6667, 0.6161, 0.5833, 0.375, 0.5, 0.3839, 0.5, 0.3839, 0.5833, 0.375, 0.5833, 0.3839, 0.5, 0.6161, 0.5, 0.6161, 0.5833, 0.3839, 0.5833, 0.375, 0.75, 0.3839, 0.75, 0.3839, 1.0, 0.375, 1.0, 0.3839, 0.75, 0.6161, 0.75, 0.6161, 1.0, 0.3839, 1.0, 0.375, 0.6667, 0.3839, 0.6667, 0.3839, 0.75, 0.375, 0.75, 0.3839, 0.6667, 0.6161, 0.6667, 0.6161, 0.75, 0.3839, 0.75, 0.375, 0.25, 0.3839, 0.25, 0.3839, 0.5, 0.375, 0.5, 0.3839, 0.25, 0.6161, 0.25, 0.6161, 0.5, 0.3839, 0.5, 0.375, 0.1667, 0.3839, 0.1667, 0.3839, 0.25, 0.375, 0.25, 0.3839, 0.1667, 0.6161, 0.1667, 0.6161, 0.25, 0.3839, 0.25, 0.3839, 0.5833, 0.6161, 0.5833, 0.6161, 0.6667, 0.3839, 0.6667, 0.6161, 0.6667, 0.3839, 0.6667, 0.3839, 0.6667, 0.6161, 0.6667, 0.3839, 0.5833, 0.6161, 0.5833, 0.6161, 0.5833, 0.3839, 0.5833, 0.3839, 0.6667, 0.3839, 0.5833, 0.3839, 0.5833, 0.3839, 0.6667, 0.3839, 0.08333, 0.6161, 0.08333, 0.6161, 0.08333, 0.3839, 0.08333, 0.6161, 0.08333, 0.6161, 0.1667, 0.6161, 0.1667, 0.6161, 0.08333, 0.6161, 0.1667, 0.3839, 0.1667, 0.3839, 0.1667, 0.6161, 0.1667, 0.3839, 0.08333, 0.6161, 0.08333, 0.6161, 0.08333, 0.3839, 0.08333, 0.3839, 0.08333, 0.6161, 0.08333, 0.6161, 0.1667, 0.3839, 0.1667, 0.6161, 0.08333, 0.6161, 0.1667, 0.6161, 0.1667, 0.6161, 0.08333, 0.6161, 0.1667, 0.3839, 0.1667, 0.3839, 0.1667, 0.6161, 0.1667, 0.3839, 0.1667, 0.3839, 0.08333, 0.3839, 0.08333, 0.3839, 0.1667])
me_cube_024.materials.append(mat_shade)
me_cube_024.materials.append(mat_screen)
me_cube_024.update()
me_cube_025 = bpy.data.meshes.new('Cube.025')
me_cube_025.from_pydata([(-1.0, -1.0, -1.0), (-1.0, -1.0, 1.0), (-1.0, 1.0, -1.0), (-1.0, 1.0, 1.0), (1.0, -1.0, -1.0), (1.0, -1.0, 1.0), (1.0, 1.0, -1.0), (1.0, 1.0, 1.0), (-1.0, 0.9374, -1.0), (-1.0, -0.9374, -1.0), (-1.0, -0.9374, 1.0), (-1.0, 0.9374, 1.0), (1.0, -0.9374, -1.0), (1.0, 0.9374, -1.0), (1.0, 0.9374, 1.0), (1.0, -0.9374, 1.0), (-1.0, -1.0, -0.9291), (-1.0, -1.0, 0.9291), (-1.0, 1.0, 0.9291), (-1.0, 1.0, -0.9291), (1.0, 1.0, 0.9291), (1.0, 1.0, -0.8721), (1.0, -1.0, 0.9291), (1.0, -1.0, -0.8721), (1.0, 0.9374, 0.9291), (1.0, 0.9374, -0.8721), (1.0, -0.9374, 0.9291), (1.0, -0.9374, -0.8721), (-2.614, -0.3753, 0.1015), (-2.614, -0.3753, -0.5656), (-2.614, 0.3753, 0.1015), (-2.614, 0.3753, -0.5656), (0.4584, 0.9374, 0.9291), (0.4584, 0.9374, -0.8721), (0.4584, -0.9374, 0.9291), (0.4584, -0.9374, -0.8721), (-2.614, -0.1959, -0.058), (-2.614, -0.1959, -0.4061), (-2.614, 0.1959, -0.058), (-2.614, 0.1959, -0.4061), (-4.591, -0.4945, 0.2073), (-3.964, -0.4945, -0.6714), (-4.591, 0.4945, 0.2073), (-3.964, 0.4945, -0.6714)], [], [(30, 11, 3, 18), (18, 3, 7, 20), (26, 15, 5, 22), (22, 5, 1, 17), (9, 12, 4, 0), (15, 10, 1, 5), (7, 3, 11, 14), (14, 11, 10, 15), (2, 6, 13, 8), (8, 13, 12, 9), (20, 7, 14, 24), (24, 14, 15, 26), (17, 1, 10, 28), (28, 10, 11, 30), (9, 29, 31, 8), (31, 29, 37, 39), (0, 16, 29, 9), (16, 17, 28, 29), (13, 25, 27, 12), (24, 26, 34, 32), (6, 21, 25, 13), (21, 20, 24, 25), (4, 23, 16, 0), (23, 22, 17, 16), (12, 27, 23, 4), (27, 26, 22, 23), (2, 19, 21, 6), (19, 18, 20, 21), (8, 31, 19, 2), (31, 30, 18, 19), (33, 32, 34, 35), (26, 27, 35, 34), (25, 24, 32, 33), (27, 25, 33, 35), (37, 36, 40, 41), (28, 30, 38, 36), (30, 31, 39, 38), (29, 28, 36, 37), (41, 40, 42, 43), (36, 38, 42, 40), (38, 39, 43, 42), (39, 37, 41, 43)])
_uv = me_cube_025.uv_layers.new(name='UVMap')
_uv.uv.foreach_set('vector', [0.6161, 0.1667, 0.625, 0.1667, 0.625, 0.25, 0.6161, 0.25, 0.6161, 0.25, 0.625, 0.25, 0.625, 0.5, 0.6161, 0.5, 0.6161, 0.6667, 0.625, 0.6667, 0.625, 0.75, 0.6161, 0.75, 0.6161, 0.75, 0.625, 0.75, 0.625, 1.0, 0.6161, 1.0, 0.125, 0.6667, 0.375, 0.6667, 0.375, 0.75, 0.125, 0.75, 0.625, 0.6667, 0.875, 0.6667, 0.875, 0.75, 0.625, 0.75, 0.625, 0.5, 0.875, 0.5, 0.875, 0.5833, 0.625, 0.5833, 0.625, 0.5833, 0.875, 0.5833, 0.875, 0.6667, 0.625, 0.6667, 0.125, 0.5, 0.375, 0.5, 0.375, 0.5833, 0.125, 0.5833, 0.125, 0.5833, 0.375, 0.5833, 0.375, 0.6667, 0.125, 0.6667, 0.6161, 0.5, 0.625, 0.5, 0.625, 0.5833, 0.6161, 0.5833, 0.6161, 0.5833, 0.625, 0.5833, 0.625, 0.6667, 0.6161, 0.6667, 0.6161, 0.0, 0.625, 0.0, 0.625, 0.08333, 0.6161, 0.08333, 0.6161, 0.08333, 0.625, 0.08333, 0.625, 0.1667, 0.6161, 0.1667, 0.375, 0.08333, 0.3839, 0.08333, 0.3839, 0.1667, 0.375, 0.1667, 0.3839, 0.1667, 0.3839, 0.08333, 0.3839, 0.08333, 0.3839, 0.1667, 0.375, 0.0, 0.3839, 0.0, 0.3839, 0.08333, 0.375, 0.08333, 0.3839, 0.0, 0.6161, 0.0, 0.6161, 0.08333, 0.3839, 0.08333, 0.375, 0.5833, 0.3839, 0.5833, 0.3839, 0.6667, 0.375, 0.6667, 0.6161, 0.5833, 0.6161, 0.6667, 0.6161, 0.6667, 0.6161, 0.5833, 0.375, 0.5, 0.3839, 0.5, 0.3839, 0.5833, 0.375, 0.5833, 0.3839, 0.5, 0.6161, 0.5, 0.6161, 0.5833, 0.3839, 0.5833, 0.375, 0.75, 0.3839, 0.75, 0.3839, 1.0, 0.375, 1.0, 0.3839, 0.75, 0.6161, 0.75, 0.6161, 1.0, 0.3839, 1.0, 0.375, 0.6667, 0.3839, 0.6667, 0.3839, 0.75, 0.375, 0.75, 0.3839, 0.6667, 0.6161, 0.6667, 0.6161, 0.75, 0.3839, 0.75, 0.375, 0.25, 0.3839, 0.25, 0.3839, 0.5, 0.375, 0.5, 0.3839, 0.25, 0.6161, 0.25, 0.6161, 0.5, 0.3839, 0.5, 0.375, 0.1667, 0.3839, 0.1667, 0.3839, 0.25, 0.375, 0.25, 0.3839, 0.1667, 0.6161, 0.1667, 0.6161, 0.25, 0.3839, 0.25, 0.3839, 0.5833, 0.6161, 0.5833, 0.6161, 0.6667, 0.3839, 0.6667, 0.6161, 0.6667, 0.3839, 0.6667, 0.3839, 0.6667, 0.6161, 0.6667, 0.3839, 0.5833, 0.6161, 0.5833, 0.6161, 0.5833, 0.3839, 0.5833, 0.3839, 0.6667, 0.3839, 0.5833, 0.3839, 0.5833, 0.3839, 0.6667, 0.3839, 0.08333, 0.6161, 0.08333, 0.6161, 0.08333, 0.3839, 0.08333, 0.6161, 0.08333, 0.6161, 0.1667, 0.6161, 0.1667, 0.6161, 0.08333, 0.6161, 0.1667, 0.3839, 0.1667, 0.3839, 0.1667, 0.6161, 0.1667, 0.3839, 0.08333, 0.6161, 0.08333, 0.6161, 0.08333, 0.3839, 0.08333, 0.3839, 0.08333, 0.6161, 0.08333, 0.6161, 0.1667, 0.3839, 0.1667, 0.6161, 0.08333, 0.6161, 0.1667, 0.6161, 0.1667, 0.6161, 0.08333, 0.6161, 0.1667, 0.3839, 0.1667, 0.3839, 0.1667, 0.6161, 0.1667, 0.3839, 0.1667, 0.3839, 0.08333, 0.3839, 0.08333, 0.3839, 0.1667])
me_cube_025.materials.append(mat_shade)
me_cube_025.materials.append(mat_screen)
me_cube_025.update()
me_cube_002 = bpy.data.meshes.new('Cube.002')
me_cube_002.from_pydata([(-1.0, -1.0, -1.0), (-1.0, -1.0, 1.0), (-1.0, 1.0, -1.0), (-1.0, 1.0, 1.0), (1.0, -1.0, -1.0), (1.0, -1.0, 1.0), (1.0, 1.0, -1.0), (1.0, 1.0, 1.0), (-1.0, 0.9374, -1.0), (-1.0, -0.9374, -1.0), (-1.0, -0.9374, 1.0), (-1.0, 0.9374, 1.0), (1.0, -0.9374, -1.0), (1.0, 0.9374, -1.0), (1.0, 0.9374, 1.0), (1.0, -0.9374, 1.0), (-1.0, -1.0, -0.9291), (-1.0, -1.0, 0.9291), (-1.0, 1.0, 0.9291), (-1.0, 1.0, -0.9291), (1.0, 1.0, 0.9291), (1.0, 1.0, -0.8721), (1.0, -1.0, 0.9291), (1.0, -1.0, -0.8721), (1.0, 0.9374, 0.9291), (1.0, 0.9374, -0.8721), (1.0, -0.9374, 0.9291), (1.0, -0.9374, -0.8721), (-2.614, -0.3753, 0.1015), (-2.614, -0.3753, -0.5656), (-2.614, 0.3753, 0.1015), (-2.614, 0.3753, -0.5656), (0.4584, 0.9374, 0.9291), (0.4584, 0.9374, -0.8721), (0.4584, -0.9374, 0.9291), (0.4584, -0.9374, -0.8721), (-2.614, -0.1959, -0.058), (-2.614, -0.1959, -0.4061), (-2.614, 0.1959, -0.058), (-2.614, 0.1959, -0.4061), (-4.591, -0.4945, 0.2073), (-3.964, -0.4945, -0.6714), (-4.591, 0.4945, 0.2073), (-3.964, 0.4945, -0.6714)], [], [(30, 11, 3, 18), (18, 3, 7, 20), (26, 15, 5, 22), (22, 5, 1, 17), (9, 12, 4, 0), (15, 10, 1, 5), (7, 3, 11, 14), (14, 11, 10, 15), (2, 6, 13, 8), (8, 13, 12, 9), (20, 7, 14, 24), (24, 14, 15, 26), (17, 1, 10, 28), (28, 10, 11, 30), (9, 29, 31, 8), (31, 29, 37, 39), (0, 16, 29, 9), (16, 17, 28, 29), (13, 25, 27, 12), (24, 26, 34, 32), (6, 21, 25, 13), (21, 20, 24, 25), (4, 23, 16, 0), (23, 22, 17, 16), (12, 27, 23, 4), (27, 26, 22, 23), (2, 19, 21, 6), (19, 18, 20, 21), (8, 31, 19, 2), (31, 30, 18, 19), (33, 32, 34, 35), (26, 27, 35, 34), (25, 24, 32, 33), (27, 25, 33, 35), (37, 36, 40, 41), (28, 30, 38, 36), (30, 31, 39, 38), (29, 28, 36, 37), (41, 40, 42, 43), (36, 38, 42, 40), (38, 39, 43, 42), (39, 37, 41, 43)])
_uv = me_cube_002.uv_layers.new(name='UVMap')
_uv.uv.foreach_set('vector', [0.6161, 0.1667, 0.625, 0.1667, 0.625, 0.25, 0.6161, 0.25, 0.6161, 0.25, 0.625, 0.25, 0.625, 0.5, 0.6161, 0.5, 0.6161, 0.6667, 0.625, 0.6667, 0.625, 0.75, 0.6161, 0.75, 0.6161, 0.75, 0.625, 0.75, 0.625, 1.0, 0.6161, 1.0, 0.125, 0.6667, 0.375, 0.6667, 0.375, 0.75, 0.125, 0.75, 0.625, 0.6667, 0.875, 0.6667, 0.875, 0.75, 0.625, 0.75, 0.625, 0.5, 0.875, 0.5, 0.875, 0.5833, 0.625, 0.5833, 0.625, 0.5833, 0.875, 0.5833, 0.875, 0.6667, 0.625, 0.6667, 0.125, 0.5, 0.375, 0.5, 0.375, 0.5833, 0.125, 0.5833, 0.125, 0.5833, 0.375, 0.5833, 0.375, 0.6667, 0.125, 0.6667, 0.6161, 0.5, 0.625, 0.5, 0.625, 0.5833, 0.6161, 0.5833, 0.6161, 0.5833, 0.625, 0.5833, 0.625, 0.6667, 0.6161, 0.6667, 0.6161, 0.0, 0.625, 0.0, 0.625, 0.08333, 0.6161, 0.08333, 0.6161, 0.08333, 0.625, 0.08333, 0.625, 0.1667, 0.6161, 0.1667, 0.375, 0.08333, 0.3839, 0.08333, 0.3839, 0.1667, 0.375, 0.1667, 0.3839, 0.1667, 0.3839, 0.08333, 0.3839, 0.08333, 0.3839, 0.1667, 0.375, 0.0, 0.3839, 0.0, 0.3839, 0.08333, 0.375, 0.08333, 0.3839, 0.0, 0.6161, 0.0, 0.6161, 0.08333, 0.3839, 0.08333, 0.375, 0.5833, 0.3839, 0.5833, 0.3839, 0.6667, 0.375, 0.6667, 0.6161, 0.5833, 0.6161, 0.6667, 0.6161, 0.6667, 0.6161, 0.5833, 0.375, 0.5, 0.3839, 0.5, 0.3839, 0.5833, 0.375, 0.5833, 0.3839, 0.5, 0.6161, 0.5, 0.6161, 0.5833, 0.3839, 0.5833, 0.375, 0.75, 0.3839, 0.75, 0.3839, 1.0, 0.375, 1.0, 0.3839, 0.75, 0.6161, 0.75, 0.6161, 1.0, 0.3839, 1.0, 0.375, 0.6667, 0.3839, 0.6667, 0.3839, 0.75, 0.375, 0.75, 0.3839, 0.6667, 0.6161, 0.6667, 0.6161, 0.75, 0.3839, 0.75, 0.375, 0.25, 0.3839, 0.25, 0.3839, 0.5, 0.375, 0.5, 0.3839, 0.25, 0.6161, 0.25, 0.6161, 0.5, 0.3839, 0.5, 0.375, 0.1667, 0.3839, 0.1667, 0.3839, 0.25, 0.375, 0.25, 0.3839, 0.1667, 0.6161, 0.1667, 0.6161, 0.25, 0.3839, 0.25, 0.3839, 0.5833, 0.6161, 0.5833, 0.6161, 0.6667, 0.3839, 0.6667, 0.6161, 0.6667, 0.3839, 0.6667, 0.3839, 0.6667, 0.6161, 0.6667, 0.3839, 0.5833, 0.6161, 0.5833, 0.6161, 0.5833, 0.3839, 0.5833, 0.3839, 0.6667, 0.3839, 0.5833, 0.3839, 0.5833, 0.3839, 0.6667, 0.3839, 0.08333, 0.6161, 0.08333, 0.6161, 0.08333, 0.3839, 0.08333, 0.6161, 0.08333, 0.6161, 0.1667, 0.6161, 0.1667, 0.6161, 0.08333, 0.6161, 0.1667, 0.3839, 0.1667, 0.3839, 0.1667, 0.6161, 0.1667, 0.3839, 0.08333, 0.6161, 0.08333, 0.6161, 0.08333, 0.3839, 0.08333, 0.3839, 0.08333, 0.6161, 0.08333, 0.6161, 0.1667, 0.3839, 0.1667, 0.6161, 0.08333, 0.6161, 0.1667, 0.6161, 0.1667, 0.6161, 0.08333, 0.6161, 0.1667, 0.3839, 0.1667, 0.3839, 0.1667, 0.6161, 0.1667, 0.3839, 0.1667, 0.3839, 0.08333, 0.3839, 0.08333, 0.3839, 0.1667])
me_cube_002.materials.append(mat_shade)
me_cube_002.materials.append(mat_screen)
me_cube_002.update()
me_cube_006 = bpy.data.meshes.new('Cube.006')
me_cube_006.from_pydata([(-1.0, -1.0, -1.0), (-1.0, -1.0, 1.0), (-1.0, 1.0, -1.0), (-1.0, 1.0, 1.0), (1.0, -1.0, -1.0), (1.0, -1.0, 1.0), (1.0, 1.0, -1.0), (1.0, 1.0, 1.0), (-1.0, 0.9374, -1.0), (-1.0, -0.9374, -1.0), (-1.0, -0.9374, 1.0), (-1.0, 0.9374, 1.0), (1.0, -0.9374, -1.0), (1.0, 0.9374, -1.0), (1.0, 0.9374, 1.0), (1.0, -0.9374, 1.0), (-1.0, -1.0, -0.9291), (-1.0, -1.0, 0.9291), (-1.0, 1.0, 0.9291), (-1.0, 1.0, -0.9291), (1.0, 1.0, 0.9291), (1.0, 1.0, -0.8721), (1.0, -1.0, 0.9291), (1.0, -1.0, -0.8721), (1.0, 0.9374, 0.9291), (1.0, 0.9374, -0.8721), (1.0, -0.9374, 0.9291), (1.0, -0.9374, -0.8721), (-2.614, -0.3753, 0.1015), (-2.614, -0.3753, -0.5656), (-2.614, 0.3753, 0.1015), (-2.614, 0.3753, -0.5656), (0.4584, 0.9374, 0.9291), (0.4584, 0.9374, -0.8721), (0.4584, -0.9374, 0.9291), (0.4584, -0.9374, -0.8721), (-2.614, -0.1959, -0.058), (-2.614, -0.1959, -0.4061), (-2.614, 0.1959, -0.058), (-2.614, 0.1959, -0.4061), (-4.591, -0.4945, 0.2073), (-3.964, -0.4945, -0.6714), (-4.591, 0.4945, 0.2073), (-3.964, 0.4945, -0.6714)], [], [(30, 11, 3, 18), (18, 3, 7, 20), (26, 15, 5, 22), (22, 5, 1, 17), (9, 12, 4, 0), (15, 10, 1, 5), (7, 3, 11, 14), (14, 11, 10, 15), (2, 6, 13, 8), (8, 13, 12, 9), (20, 7, 14, 24), (24, 14, 15, 26), (17, 1, 10, 28), (28, 10, 11, 30), (9, 29, 31, 8), (31, 29, 37, 39), (0, 16, 29, 9), (16, 17, 28, 29), (13, 25, 27, 12), (24, 26, 34, 32), (6, 21, 25, 13), (21, 20, 24, 25), (4, 23, 16, 0), (23, 22, 17, 16), (12, 27, 23, 4), (27, 26, 22, 23), (2, 19, 21, 6), (19, 18, 20, 21), (8, 31, 19, 2), (31, 30, 18, 19), (33, 32, 34, 35), (26, 27, 35, 34), (25, 24, 32, 33), (27, 25, 33, 35), (37, 36, 40, 41), (28, 30, 38, 36), (30, 31, 39, 38), (29, 28, 36, 37), (41, 40, 42, 43), (36, 38, 42, 40), (38, 39, 43, 42), (39, 37, 41, 43)])
_uv = me_cube_006.uv_layers.new(name='UVMap')
_uv.uv.foreach_set('vector', [0.6161, 0.1667, 0.625, 0.1667, 0.625, 0.25, 0.6161, 0.25, 0.6161, 0.25, 0.625, 0.25, 0.625, 0.5, 0.6161, 0.5, 0.6161, 0.6667, 0.625, 0.6667, 0.625, 0.75, 0.6161, 0.75, 0.6161, 0.75, 0.625, 0.75, 0.625, 1.0, 0.6161, 1.0, 0.125, 0.6667, 0.375, 0.6667, 0.375, 0.75, 0.125, 0.75, 0.625, 0.6667, 0.875, 0.6667, 0.875, 0.75, 0.625, 0.75, 0.625, 0.5, 0.875, 0.5, 0.875, 0.5833, 0.625, 0.5833, 0.625, 0.5833, 0.875, 0.5833, 0.875, 0.6667, 0.625, 0.6667, 0.125, 0.5, 0.375, 0.5, 0.375, 0.5833, 0.125, 0.5833, 0.125, 0.5833, 0.375, 0.5833, 0.375, 0.6667, 0.125, 0.6667, 0.6161, 0.5, 0.625, 0.5, 0.625, 0.5833, 0.6161, 0.5833, 0.6161, 0.5833, 0.625, 0.5833, 0.625, 0.6667, 0.6161, 0.6667, 0.6161, 0.0, 0.625, 0.0, 0.625, 0.08333, 0.6161, 0.08333, 0.6161, 0.08333, 0.625, 0.08333, 0.625, 0.1667, 0.6161, 0.1667, 0.375, 0.08333, 0.3839, 0.08333, 0.3839, 0.1667, 0.375, 0.1667, 0.3839, 0.1667, 0.3839, 0.08333, 0.3839, 0.08333, 0.3839, 0.1667, 0.375, 0.0, 0.3839, 0.0, 0.3839, 0.08333, 0.375, 0.08333, 0.3839, 0.0, 0.6161, 0.0, 0.6161, 0.08333, 0.3839, 0.08333, 0.375, 0.5833, 0.3839, 0.5833, 0.3839, 0.6667, 0.375, 0.6667, 0.6161, 0.5833, 0.6161, 0.6667, 0.6161, 0.6667, 0.6161, 0.5833, 0.375, 0.5, 0.3839, 0.5, 0.3839, 0.5833, 0.375, 0.5833, 0.3839, 0.5, 0.6161, 0.5, 0.6161, 0.5833, 0.3839, 0.5833, 0.375, 0.75, 0.3839, 0.75, 0.3839, 1.0, 0.375, 1.0, 0.3839, 0.75, 0.6161, 0.75, 0.6161, 1.0, 0.3839, 1.0, 0.375, 0.6667, 0.3839, 0.6667, 0.3839, 0.75, 0.375, 0.75, 0.3839, 0.6667, 0.6161, 0.6667, 0.6161, 0.75, 0.3839, 0.75, 0.375, 0.25, 0.3839, 0.25, 0.3839, 0.5, 0.375, 0.5, 0.3839, 0.25, 0.6161, 0.25, 0.6161, 0.5, 0.3839, 0.5, 0.375, 0.1667, 0.3839, 0.1667, 0.3839, 0.25, 0.375, 0.25, 0.3839, 0.1667, 0.6161, 0.1667, 0.6161, 0.25, 0.3839, 0.25, 0.3839, 0.5833, 0.6161, 0.5833, 0.6161, 0.6667, 0.3839, 0.6667, 0.6161, 0.6667, 0.3839, 0.6667, 0.3839, 0.6667, 0.6161, 0.6667, 0.3839, 0.5833, 0.6161, 0.5833, 0.6161, 0.5833, 0.3839, 0.5833, 0.3839, 0.6667, 0.3839, 0.5833, 0.3839, 0.5833, 0.3839, 0.6667, 0.3839, 0.08333, 0.6161, 0.08333, 0.6161, 0.08333, 0.3839, 0.08333, 0.6161, 0.08333, 0.6161, 0.1667, 0.6161, 0.1667, 0.6161, 0.08333, 0.6161, 0.1667, 0.3839, 0.1667, 0.3839, 0.1667, 0.6161, 0.1667, 0.3839, 0.08333, 0.6161, 0.08333, 0.6161, 0.08333, 0.3839, 0.08333, 0.3839, 0.08333, 0.6161, 0.08333, 0.6161, 0.1667, 0.3839, 0.1667, 0.6161, 0.08333, 0.6161, 0.1667, 0.6161, 0.1667, 0.6161, 0.08333, 0.6161, 0.1667, 0.3839, 0.1667, 0.3839, 0.1667, 0.6161, 0.1667, 0.3839, 0.1667, 0.3839, 0.08333, 0.3839, 0.08333, 0.3839, 0.1667])
me_cube_006.materials.append(mat_shade)
me_cube_006.materials.append(mat_screen)
me_cube_006.update()

# ---- objects
ob_class_base = bpy.data.objects.new('Class Base', me_cube)
ob_screen = bpy.data.objects.new('Screen', me_cube_004)
ob_gloss = bpy.data.objects.new('Gloss', me_plane)
ob_handle = bpy.data.objects.new('Handle', me_cube_022)
ob_board_mid = bpy.data.objects.new('BoArD_Mid', me_cube_001)
ob_board_mid2 = bpy.data.objects.new('BoArD_Mid2', me_cube_003)
ob_board_left = bpy.data.objects.new('BoArD_LeFt', me_cube_005)
ob_board_left_001 = bpy.data.objects.new('BoArD_LeFt.001', me_cube_016)
ob_board_left_002 = bpy.data.objects.new('BoArD_LeFt.002', me_cube_017)
ob_board_right_001 = bpy.data.objects.new('BoArD_RiGhT.001', me_cube_018)
ob_board_right_002 = bpy.data.objects.new('BoArD_RiGhT.002', me_cube_019)
ob_board_left_003 = bpy.data.objects.new('BoArD_LeFt.003', me_cube_010)
ob_board_right_003 = bpy.data.objects.new('BoArD_RiGhT.003', me_cube_009)
ob_panel_002 = bpy.data.objects.new('Panel.002', me_cube_012)
ob_panel_001 = bpy.data.objects.new('Panel.001', me_cube_015)
ob_panel_003 = bpy.data.objects.new('Panel.003', me_cube_020)
ob_panel_004 = bpy.data.objects.new('Panel.004', me_cube_007)
ob_panel_005 = bpy.data.objects.new('Panel.005', me_cube_008)
ob_tv = bpy.data.objects.new('TV', me_cube_023)
ob_tv_001 = bpy.data.objects.new('TV.001', me_cube_024)
ob_tv_002 = bpy.data.objects.new('TV.002', me_cube_025)
ob_tv_003 = bpy.data.objects.new('TV.003', me_cube_002)
ob_tv_004 = bpy.data.objects.new('TV.004', me_cube_006)

# ---- transforms, parenting, visibility, modifiers, constraints
ob_class_base.location = (-1.013, -0.5336, 0.0)
ob_class_base.scale = (1.0, 1.0, 1.329)
ob_class_base.lock_rotations_4d = False
ob_class_base.empty_display_type = 'ARROWS'
ob_class_base.lineart.crease_threshold = 0.0
ob_screen.location = (-2.789, -0.4538, 0.02569)
ob_screen.scale = (0.01982, 0.8127, 0.6223)
ob_gloss.location = (-1.456, 2.181, 0.03427)
ob_gloss.rotation_euler = (1.571, 0.0, 0.0)
ob_gloss.scale = (0.07804, 0.2313, 0.2313)
ob_handle.location = (-1.566, 2.178, -0.1144)
ob_handle.scale = (0.02506, 0.01397, -0.07744)
ob_board_mid.location = (-2.761, -1.87, 0.04152)
ob_board_mid.scale = (0.01982, 0.6047, 0.216)
ob_board_mid2.location = (-2.761, 0.9624, 0.04152)
ob_board_mid2.scale = (0.01982, 0.6047, 0.216)
ob_board_left.location = (-2.363, -2.459, 0.04152)
ob_board_left.rotation_euler = (0.0, 0.0, 1.571)
ob_board_left.scale = (0.01982, 0.3812, 0.216)
ob_board_left_001.location = (-0.7627, -2.459, 0.04152)
ob_board_left_001.rotation_euler = (0.0, 0.0, 1.571)
ob_board_left_001.scale = (0.01982, 0.3812, 0.216)
ob_board_left_002.location = (0.8153, -2.459, 0.04152)
ob_board_left_002.rotation_euler = (0.0, 0.0, 1.571)
ob_board_left_002.scale = (0.01982, 0.3812, 0.216)
ob_board_right_001.location = (0.8153, 1.525, 0.04152)
ob_board_right_001.rotation_euler = (0.0, 0.0, 1.571)
ob_board_right_001.scale = (0.01982, 0.3812, 0.216)
ob_board_right_002.location = (-0.6289, 1.525, 0.04152)
ob_board_right_002.rotation_euler = (0.0, 0.0, 1.571)
ob_board_right_002.scale = (0.01982, 0.3812, 0.216)
ob_board_left_003.location = (2.41, -2.459, 0.04152)
ob_board_left_003.rotation_euler = (0.0, 0.0, 1.571)
ob_board_left_003.scale = (0.01982, 0.3812, 0.216)
ob_board_right_003.location = (2.41, 1.525, 0.04152)
ob_board_right_003.rotation_euler = (0.0, 0.0, 1.571)
ob_board_right_003.scale = (0.01982, 0.3812, 0.216)
ob_panel_002.location = (0.02026, -2.459, 0.0291)
ob_panel_002.rotation_euler = (0.0, 0.0, 1.571)
ob_panel_002.scale = (0.04381, 0.4163, 0.6232)
ob_panel_001.location = (-1.567, -2.459, 0.0291)
ob_panel_001.rotation_euler = (0.0, 0.0, 1.571)
ob_panel_001.scale = (0.04381, 0.4163, 0.6232)
ob_panel_003.location = (0.02026, 1.525, 0.0291)
ob_panel_003.rotation_euler = (0.0, 0.0, 1.571)
ob_panel_003.scale = (0.04381, 0.4163, 0.6232)
ob_panel_004.location = (1.615, 1.525, 0.0291)
ob_panel_004.rotation_euler = (0.0, 0.0, 1.571)
ob_panel_004.scale = (0.04381, 0.4163, 0.6232)
ob_panel_005.location = (1.615, -2.459, 0.0291)
ob_panel_005.rotation_euler = (0.0, 0.0, 1.571)
ob_panel_005.scale = (0.04381, 0.4163, 0.6232)
ob_tv.location = (-1.556, -2.347, 0.1989)
ob_tv.rotation_euler = (0.0, 0.08727, 1.571)
ob_tv.scale = (0.01699, 0.2681, 0.1964)
ob_tv_001.location = (0.0237, -2.347, 0.1989)
ob_tv_001.rotation_euler = (0.0, 0.08727, 1.571)
ob_tv_001.scale = (0.01699, 0.2681, 0.1964)
ob_tv_002.location = (0.0237, 1.41, 0.1989)
ob_tv_002.rotation_euler = (0.0, 0.08727, -1.571)
ob_tv_002.scale = (0.01699, 0.2681, 0.1964)
ob_tv_003.location = (1.618, 1.41, 0.1989)
ob_tv_003.rotation_euler = (0.0, 0.08727, -1.571)
ob_tv_003.scale = (0.01699, 0.2681, 0.1964)
ob_tv_004.location = (1.618, -2.347, 0.1989)
ob_tv_004.rotation_euler = (0.0, 0.08727, 1.571)
ob_tv_004.scale = (0.01699, 0.2681, 0.1964)

# ---- collection membership
scene.collection.objects.link(ob_class_base)
scene.collection.objects.link(ob_screen)
scene.collection.objects.link(ob_gloss)
scene.collection.objects.link(ob_handle)
col_board.objects.link(ob_board_mid)
col_board.objects.link(ob_board_mid2)
col_board.objects.link(ob_board_left)
col_board.objects.link(ob_board_left_001)
col_board.objects.link(ob_board_left_002)
col_board.objects.link(ob_board_right_001)
col_board.objects.link(ob_board_right_002)
col_board.objects.link(ob_board_left_003)
col_board.objects.link(ob_board_right_003)
col_panel.objects.link(ob_panel_002)
col_panel.objects.link(ob_panel_001)
col_panel.objects.link(ob_panel_003)
col_panel.objects.link(ob_panel_004)
col_panel.objects.link(ob_panel_005)
col_tv.objects.link(ob_tv)
col_tv.objects.link(ob_tv_001)
col_tv.objects.link(ob_tv_002)
col_tv.objects.link(ob_tv_003)
col_tv.objects.link(ob_tv_004)

# ---- scene / render settings (as saved in the file)
scene.frame_start = 1; scene.frame_end = 250; scene.frame_set(1)
scene.render.engine = 'BLENDER_EEVEE_NEXT'
scene.cycles.sampling_pattern = 'TABULATED_SOBOL'
scene.view_settings.view_transform = 'Filmic'
bpy.context.view_layer.update()

# ---- added for rendering (the .blend has no active camera and no usable light): camera, sun
cam_auto = bpy.data.cameras.new('AutoCamera')
cam_auto.lens = 50.0
cam_auto.sensor_width = 36.0
cam_auto.clip_end = 1000.0
ob_auto_camera = bpy.data.objects.new('AutoCamera', cam_auto)
scene.collection.objects.link(ob_auto_camera)
ob_auto_camera.location = (6.87075, -8.42111, 5.52486)
ob_auto_camera.rotation_euler = (1.09748, -7.21219e-08, 0.694738)
scene.camera = ob_auto_camera
light_auto_sun = bpy.data.lights.new('AutoSun', 'SUN')
light_auto_sun.energy = 3.0
light_auto_sun.angle = 0.0523599
ob_auto_sun = bpy.data.objects.new('AutoSun', light_auto_sun)
scene.collection.objects.link(ob_auto_sun)
ob_auto_sun.rotation_euler = (0.872665, 0.174533, 0.523599)
bpy.context.view_layer.update()
